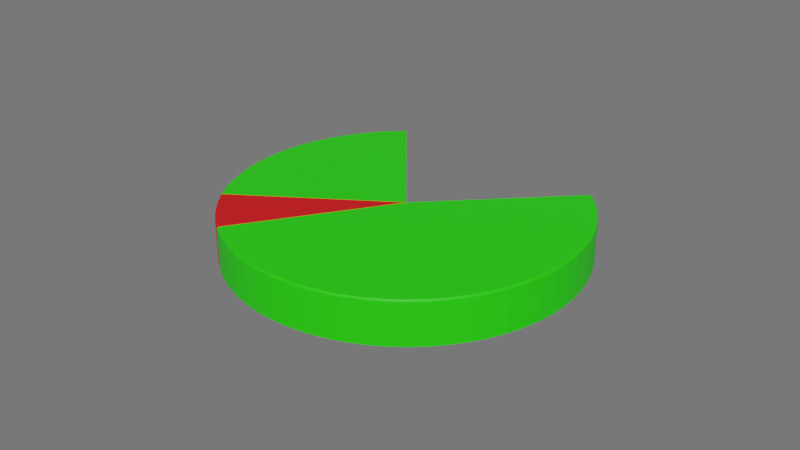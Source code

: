 # Source: PieChartMeleeWeapon.blend  (saved by Blender 2.82.7; exported with 4.5.12 LTS)
import bpy
from mathutils import Matrix  # noqa: F401  (used for matrix-valued properties, if any)

bpy.ops.wm.read_factory_settings(use_empty=True)
scene = bpy.context.scene
scene.name = 'Scene'

# ---- collections
col_collection = bpy.data.collections.new('Collection'); scene.collection.children.link(col_collection)
col_pie3d = bpy.data.collections.new('pie3d'); scene.collection.children.link(col_pie3d)

# ---- materials (node trees are filled in below, after node groups)
mat_wedge_colour01 = bpy.data.materials.new('wedge_colour01')
mat_wedge_colour01.use_transparent_shadow = False
mat_wedge_colour02 = bpy.data.materials.new('wedge_colour02')
mat_wedge_colour02.use_transparent_shadow = False
mat_wedge_colour01_001 = bpy.data.materials.new('wedge_colour01.001')
mat_wedge_colour01_001.use_transparent_shadow = False
mat_wedge_colour02_001 = bpy.data.materials.new('wedge_colour02.001')
mat_wedge_colour02_001.use_transparent_shadow = False

# ---- material node trees
mat_wedge_colour01.use_nodes = True; mat_wedge_colour01.node_tree.nodes.clear()
_N = mat_wedge_colour01.node_tree.nodes; _L = mat_wedge_colour01.node_tree.links
n0 = _N.new('ShaderNodeOutputMaterial'); n0.name = 'Material Output'; n0.location = (300, 300)
n1 = _N.new('ShaderNodeBsdfPrincipled'); n1.name = 'Principled BSDF'; n1.location = (10, 300)
n1.distribution = 'GGX'
n1.subsurface_method = 'BURLEY'
n1.inputs[0].default_value = (0.01658, 0.8, 0.0, 1.0)
n1.inputs[3].default_value = 1.45
n1.inputs[27].default_value = (0.0, 0.0, 0.0, 1.0)
n1.inputs[28].default_value = 1.0
_L.new(n1.outputs[0], n0.inputs[0])
n0.is_active_output = True
mat_wedge_colour02.use_nodes = True; mat_wedge_colour02.node_tree.nodes.clear()
_N = mat_wedge_colour02.node_tree.nodes; _L = mat_wedge_colour02.node_tree.links
n0 = _N.new('ShaderNodeOutputMaterial'); n0.name = 'Material Output'; n0.location = (300, 300)
n1 = _N.new('ShaderNodeBsdfPrincipled'); n1.name = 'Principled BSDF'; n1.location = (10, 300)
n1.distribution = 'GGX'
n1.subsurface_method = 'BURLEY'
n1.inputs[0].default_value = (0.8, 0.002702, 0.007335, 1.0)
n1.inputs[3].default_value = 1.45
n1.inputs[27].default_value = (0.0, 0.0, 0.0, 1.0)
n1.inputs[28].default_value = 1.0
_L.new(n1.outputs[0], n0.inputs[0])
n0.is_active_output = True
mat_wedge_colour01_001.use_nodes = True; mat_wedge_colour01_001.node_tree.nodes.clear()
_N = mat_wedge_colour01_001.node_tree.nodes; _L = mat_wedge_colour01_001.node_tree.links
n0 = _N.new('ShaderNodeOutputMaterial'); n0.name = 'Material Output'; n0.location = (300, 300)
n1 = _N.new('ShaderNodeBsdfPrincipled'); n1.name = 'Principled BSDF'; n1.location = (10, 300)
n1.distribution = 'GGX'
n1.subsurface_method = 'BURLEY'
n1.inputs[0].default_value = (0.01658, 0.8, 0.0, 1.0)
n1.inputs[3].default_value = 1.45
n1.inputs[27].default_value = (0.0, 0.0, 0.0, 1.0)
n1.inputs[28].default_value = 1.0
_L.new(n1.outputs[0], n0.inputs[0])
n0.is_active_output = True
mat_wedge_colour02_001.use_nodes = True; mat_wedge_colour02_001.node_tree.nodes.clear()
_N = mat_wedge_colour02_001.node_tree.nodes; _L = mat_wedge_colour02_001.node_tree.links
n0 = _N.new('ShaderNodeOutputMaterial'); n0.name = 'Material Output'; n0.location = (300, 300)
n1 = _N.new('ShaderNodeBsdfPrincipled'); n1.name = 'Principled BSDF'; n1.location = (10, 300)
n1.distribution = 'GGX'
n1.subsurface_method = 'BURLEY'
n1.inputs[0].default_value = (0.8, 0.002702, 0.007335, 1.0)
n1.inputs[3].default_value = 1.45
n1.inputs[27].default_value = (0.0, 0.0, 0.0, 1.0)
n1.inputs[28].default_value = 1.0
_L.new(n1.outputs[0], n0.inputs[0])
n0.is_active_output = True

# ---- world
world_world = bpy.data.worlds.new('World'); scene.world = world_world
world_world.use_nodes = True; world_world.node_tree.nodes.clear()
_N = world_world.node_tree.nodes; _L = world_world.node_tree.links
n0 = _N.new('ShaderNodeOutputWorld'); n0.name = 'World Output'; n0.location = (300, 300)
n1 = _N.new('ShaderNodeBackground'); n1.name = 'Background'; n1.location = (10, 300)
n1.inputs[0].default_value = (0.1544, 0.1544, 0.1544, 1.0)
_L.new(n1.outputs[0], n0.inputs[0])
n0.is_active_output = True
world_world.color = (0.05088, 0.05088, 0.05088)
world_world.use_sun_shadow = False
world_world.sun_shadow_jitter_overblur = 0.0

# ---- meshes
me_cylinder_036 = bpy.data.meshes.new('Cylinder.036')
me_cylinder_036.from_pydata([(-2.846e-09, 3.737e-08, -0.125), (-4.328e-09, 3.72e-08, 0.125), (-0.9951, -0.09927, -0.125), (-1.0, -0.001264, -0.125), (-6.495e-09, 3.691e-08, -0.125), (-7.953e-09, 3.66e-08, 0.125), (-0.983, -0.09807, 0.125), (-0.9951, -0.09927, 0.1129), (-0.989, -0.09867, 0.1234), (-0.9934, -0.09911, 0.1189), (-1.0, -0.001264, 0.1129), (-0.9879, -0.001248, 0.125), (-0.9984, -0.001262, 0.1189), (-0.9939, -0.001256, 0.1234), (1.693e-08, -3.344e-08, -0.125), (1.823e-08, -3.271e-08, 0.125), (0.8813, 0.4725, -0.125), (0.9234, 0.3839, -0.125), (0.8706, 0.4668, 0.125), (0.8813, 0.4725, 0.1129), (0.876, 0.4696, 0.1234), (0.8799, 0.4717, 0.1189), (0.9234, 0.3839, 0.1129), (0.9122, 0.3792, 0.125), (0.9219, 0.3832, 0.1189), (0.9178, 0.3815, 0.1234), (2.013e-08, -3.161e-08, -0.125), (2.135e-08, -3.077e-08, 0.125), (0.8308, 0.5566, -0.125), (0.8813, 0.4725, -0.125), (0.8207, 0.5499, 0.125), (0.8308, 0.5566, 0.1129), (0.8257, 0.5532, 0.1234), (0.8294, 0.5557, 0.1189), (0.8813, 0.4725, 0.1129), (0.8706, 0.4668, 0.125), (0.8799, 0.4717, 0.1189), (0.876, 0.4696, 0.1234), (1.008e-08, -3.61e-08, -0.125), (1.15e-08, -3.564e-08, 0.125), (0.9566, 0.2915, -0.125), (0.9805, 0.1963, -0.125), (0.945, 0.288, 0.125), (0.9566, 0.2915, 0.1129), (0.9508, 0.2897, 0.1234), (0.955, 0.291, 0.1189), (0.9805, 0.1963, 0.1129), (0.9687, 0.194, 0.125), (0.9789, 0.196, 0.1189), (0.9746, 0.1951, 0.1234), (1.357e-08, -3.493e-08, -0.125), (1.494e-08, -3.434e-08, 0.125), (0.9234, 0.3839, -0.125), (0.9566, 0.2915, -0.125), (0.9122, 0.3792, 0.125), (0.9234, 0.3839, 0.1129), (0.9178, 0.3815, 0.1234), (0.9219, 0.3832, 0.1189), (0.9566, 0.2915, 0.1129), (0.945, 0.288, 0.125), (0.955, 0.291, 0.1189), (0.9508, 0.2897, 0.1234), (2.846e-09, -3.737e-08, -0.125), (4.328e-09, -3.72e-08, 0.125), (0.9951, 0.09927, -0.125), (1.0, 0.001264, -0.125), (0.983, 0.09807, 0.125), (0.9951, 0.09927, 0.1129), (0.989, 0.09867, 0.1234), (0.9934, 0.09911, 0.1189), (1.0, 0.001264, 0.1129), (0.9879, 0.001248, 0.125), (0.9984, 0.001262, 0.1189), (0.9939, 0.001256, 0.1234), (6.495e-09, -3.691e-08, -0.125), (7.953e-09, -3.66e-08, 0.125), (0.9805, 0.1963, -0.125), (0.9951, 0.09927, -0.125), (0.9687, 0.194, 0.125), (0.9805, 0.1963, 0.1129), (0.9746, 0.1951, 0.1234), (0.9789, 0.196, 0.1189), (0.9951, 0.09927, 0.1129), (0.983, 0.09807, 0.125), (0.9934, 0.09911, 0.1189), (0.989, 0.09867, 0.1234), (-4.499e-09, -3.721e-08, -0.125), (-3.013e-09, -3.733e-08, 0.125), (0.9953, -0.09676, -0.125), (0.981, -0.1939, -0.125), (0.9832, -0.09559, 0.125), (0.9953, -0.09676, 0.1129), (0.9893, -0.09617, 0.1234), (0.9937, -0.0966, 0.1189), (0.981, -0.1939, 0.1129), (0.9691, -0.1915, 0.125), (0.9794, -0.1935, 0.1189), (0.9751, -0.1927, 0.1234), (-8.304e-10, -3.747e-08, -0.125), (6.603e-10, -3.745e-08, 0.125), (1.0, 0.001264, -0.125), (0.9953, -0.09676, -0.125), (0.9879, 0.001248, 0.125), (1.0, 0.001264, 0.1129), (0.9939, 0.001256, 0.1234), (0.9984, 0.001262, 0.1189), (0.9953, -0.09676, 0.1129), (0.9832, -0.09559, 0.125), (0.9937, -0.0966, 0.1189), (0.9893, -0.09617, 0.1234), (-1.167e-08, -3.561e-08, -0.125), (-1.024e-08, -3.603e-08, 0.125), (0.9573, -0.2891, -0.125), (0.9244, -0.3815, -0.125), (0.9457, -0.2856, 0.125), (0.9573, -0.2891, 0.1129), (0.9515, -0.2873, 0.1234), (0.9558, -0.2886, 0.1189), (0.9244, -0.3815, 0.1129), (0.9132, -0.3769, 0.125), (0.9229, -0.3809, 0.1189), (0.9188, -0.3792, 0.1234), (-8.124e-09, -3.659e-08, -0.125), (-6.658e-09, -3.686e-08, 0.125), (0.981, -0.1939, -0.125), (0.9573, -0.2891, -0.125), (0.9691, -0.1915, 0.125), (0.981, -0.1939, 0.1129), (0.9751, -0.1927, 0.1234), (0.9794, -0.1935, 0.1189), (0.9573, -0.2891, 0.1129), (0.9457, -0.2856, 0.125), (0.9558, -0.2886, 0.1189), (0.9515, -0.2873, 0.1234), (-1.511e-08, -3.43e-08, -0.125), (-1.372e-08, -3.485e-08, 0.125), (0.9244, -0.3815, -0.125), (0.8825, -0.4703, -0.125), (0.9132, -0.3769, 0.125), (0.9244, -0.3815, 0.1129), (0.9188, -0.3792, 0.1234), (0.9229, -0.3809, 0.1189), (0.8825, -0.4703, 0.1129), (0.8718, -0.4646, 0.125), (0.8811, -0.4695, 0.1189), (0.8772, -0.4674, 0.1234), (-3.265e-08, 1.839e-08, -0.125), (-3.334e-08, 1.707e-08, 0.125), (-0.4703, -0.8825, -0.125), (-0.5545, -0.8322, -0.125), (-0.4646, -0.8718, 0.125), (-0.4703, -0.8825, 0.1129), (-0.4674, -0.8772, 0.1234), (-0.4695, -0.8811, 0.1189), (-0.5545, -0.8322, 0.1129), (-0.5478, -0.8221, 0.125), (-0.5536, -0.8308, 0.1189), (-0.5512, -0.8271, 0.1234), (-3.43e-08, 1.511e-08, -0.125), (-3.485e-08, 1.372e-08, 0.125), (-0.3815, -0.9244, -0.125), (-0.4703, -0.8825, -0.125), (-0.3769, -0.9132, 0.125), (-0.3815, -0.9244, 0.1129), (-0.3792, -0.9188, 0.1234), (-0.3809, -0.9229, 0.1189), (-0.4703, -0.8825, 0.1129), (-0.4646, -0.8718, 0.125), (-0.4695, -0.8811, 0.1189), (-0.4674, -0.8772, 0.1234), (-2.844e-08, 2.441e-08, -0.125), (-2.937e-08, 2.325e-08, 0.125), (-0.6334, -0.7738, -0.125), (-0.7062, -0.708, -0.125), (-0.6257, -0.7644, 0.125), (-0.6334, -0.7738, 0.1129), (-0.6296, -0.7691, 0.1234), (-0.6324, -0.7726, 0.1189), (-0.7062, -0.708, 0.1129), (-0.6977, -0.6994, 0.125), (-0.7051, -0.7069, 0.1189), (-0.7019, -0.7037, 0.1234), (-3.069e-08, 2.151e-08, -0.125), (-3.15e-08, 2.026e-08, 0.125), (-0.5545, -0.8322, -0.125), (-0.6334, -0.7738, -0.125), (-0.5478, -0.8221, 0.125), (-0.5545, -0.8322, 0.1129), (-0.5512, -0.8271, 0.1234), (-0.5536, -0.8308, 0.1189), (-0.6334, -0.7738, 0.1129), (-0.6257, -0.7644, 0.125), (-0.6324, -0.7726, 0.1189), (-0.6296, -0.7691, 0.1234), (-2.313e-08, 2.949e-08, -0.125), (-2.427e-08, 2.853e-08, 0.125), (-0.7722, -0.6354, -0.125), (-0.8308, -0.5566, -0.125), (-0.7629, -0.6277, 0.125), (-0.7722, -0.6354, 0.1129), (-0.7675, -0.6315, 0.1234), (-0.771, -0.6343, 0.1189), (-0.8308, -0.5566, 0.1129), (-0.8207, -0.5499, 0.125), (-0.8294, -0.5557, 0.1189), (-0.8257, -0.5532, 0.1234), (-2.591e-08, 2.708e-08, -0.125), (-2.695e-08, 2.601e-08, 0.125), (-0.7062, -0.708, -0.125), (-0.7722, -0.6354, -0.125), (-0.6977, -0.6994, 0.125), (-0.7062, -0.708, 0.1129), (-0.7019, -0.7037, 0.1234), (-0.7051, -0.7069, 0.1189), (-0.7722, -0.6354, 0.1129), (-0.7629, -0.6277, 0.125), (-0.771, -0.6343, 0.1189), (-0.7675, -0.6315, 0.1234), (-1.693e-08, 3.344e-08, -0.125), (-1.823e-08, 3.271e-08, 0.125), (-0.8813, -0.4725, -0.125), (-0.9234, -0.3839, -0.125), (-0.8706, -0.4668, 0.125), (-0.8813, -0.4725, 0.1129), (-0.876, -0.4696, 0.1234), (-0.8799, -0.4717, 0.1189), (-0.9234, -0.3839, 0.1129), (-0.9122, -0.3792, 0.125), (-0.9219, -0.3832, 0.1189), (-0.9178, -0.3815, 0.1234), (-2.013e-08, 3.161e-08, -0.125), (-2.135e-08, 3.077e-08, 0.125), (-0.8308, -0.5566, -0.125), (-0.8813, -0.4725, -0.125), (-0.8207, -0.5499, 0.125), (-0.8308, -0.5566, 0.1129), (-0.8257, -0.5532, 0.1234), (-0.8294, -0.5557, 0.1189), (-0.8813, -0.4725, 0.1129), (-0.8706, -0.4668, 0.125), (-0.8799, -0.4717, 0.1189), (-0.876, -0.4696, 0.1234), (-1.008e-08, 3.61e-08, -0.125), (-1.15e-08, 3.564e-08, 0.125), (-0.9566, -0.2915, -0.125), (-0.9805, -0.1963, -0.125), (-0.945, -0.288, 0.125), (-0.9566, -0.2915, 0.1129), (-0.9508, -0.2897, 0.1234), (-0.955, -0.291, 0.1189), (-0.9805, -0.1963, 0.1129), (-0.9687, -0.194, 0.125), (-0.9789, -0.196, 0.1189), (-0.9746, -0.1951, 0.1234), (-1.357e-08, 3.493e-08, -0.125), (-1.494e-08, 3.434e-08, 0.125), (-0.9234, -0.3839, -0.125), (-0.9566, -0.2915, -0.125), (-0.9122, -0.3792, 0.125), (-0.9234, -0.3839, 0.1129), (-0.9178, -0.3815, 0.1234), (-0.9219, -0.3832, 0.1189), (-0.9566, -0.2915, 0.1129), (-0.945, -0.288, 0.125), (-0.955, -0.291, 0.1189), (-0.9508, -0.2897, 0.1234), (-6.495e-09, 3.691e-08, -0.125), (-7.953e-09, 3.66e-08, 0.125), (-0.9805, -0.1963, -0.125), (-0.9951, -0.09927, -0.125), (-0.9687, -0.194, 0.125), (-0.9805, -0.1963, 0.1129), (-0.9746, -0.1951, 0.1234), (-0.9789, -0.196, 0.1189), (-0.9951, -0.09927, 0.1129), (-0.983, -0.09807, 0.125), (-0.9934, -0.09911, 0.1189), (-0.989, -0.09867, 0.1234), (4.499e-09, 3.721e-08, -0.125), (3.013e-09, 3.733e-08, 0.125), (-0.9953, 0.09676, -0.125), (-0.981, 0.1939, -0.125), (-0.9832, 0.09559, 0.125), (-0.9953, 0.09676, 0.1129), (-0.9893, 0.09617, 0.1234), (-0.9937, 0.0966, 0.1189), (-0.981, 0.1939, 0.1129), (-0.9691, 0.1915, 0.125), (-0.9794, 0.1935, 0.1189), (-0.9751, 0.1927, 0.1234), (8.304e-10, 3.747e-08, -0.125), (-6.603e-10, 3.745e-08, 0.125), (-1.0, -0.001264, -0.125), (-0.9953, 0.09676, -0.125), (-0.9879, -0.001248, 0.125), (-1.0, -0.001264, 0.1129), (-0.9939, -0.001256, 0.1234), (-0.9984, -0.001262, 0.1189), (-0.9953, 0.09676, 0.1129), (-0.9832, 0.09559, 0.125), (-0.9937, 0.0966, 0.1189), (-0.9893, 0.09617, 0.1234), (1.167e-08, 3.561e-08, -0.125), (1.024e-08, 3.603e-08, 0.125), (-0.9573, 0.2891, -0.125), (-0.9244, 0.3815, -0.125), (-0.9457, 0.2856, 0.125), (-0.9573, 0.2891, 0.1129), (-0.9515, 0.2873, 0.1234), (-0.9558, 0.2886, 0.1189), (-0.9244, 0.3815, 0.1129), (-0.9132, 0.3769, 0.125), (-0.9229, 0.3809, 0.1189), (-0.9188, 0.3792, 0.1234), (8.124e-09, 3.659e-08, -0.125), (6.658e-09, 3.686e-08, 0.125), (-0.981, 0.1939, -0.125), (-0.9573, 0.2891, -0.125), (-0.9691, 0.1915, 0.125), (-0.981, 0.1939, 0.1129), (-0.9751, 0.1927, 0.1234), (-0.9794, 0.1935, 0.1189), (-0.9573, 0.2891, 0.1129), (-0.9457, 0.2856, 0.125), (-0.9558, 0.2886, 0.1189), (-0.9515, 0.2873, 0.1234), (1.839e-08, 3.265e-08, -0.125), (1.707e-08, 3.334e-08, 0.125), (-0.8825, 0.4703, -0.125), (-0.8322, 0.5545, -0.125), (-0.8718, 0.4646, 0.125), (-0.8825, 0.4703, 0.1129), (-0.8772, 0.4674, 0.1234), (-0.8811, 0.4695, 0.1189), (-0.8322, 0.5545, 0.1129), (-0.8221, 0.5478, 0.125), (-0.8308, 0.5536, 0.1189), (-0.8271, 0.5512, 0.1234), (1.511e-08, 3.43e-08, -0.125), (1.372e-08, 3.485e-08, 0.125), (-0.9244, 0.3815, -0.125), (-0.8825, 0.4703, -0.125), (-0.9132, 0.3769, 0.125), (-0.9244, 0.3815, 0.1129), (-0.9188, 0.3792, 0.1234), (-0.9229, 0.3809, 0.1189), (-0.8825, 0.4703, 0.1129), (-0.8718, 0.4646, 0.125), (-0.8811, 0.4695, 0.1189), (-0.8772, 0.4674, 0.1234), (2.441e-08, 2.844e-08, -0.125), (2.325e-08, 2.937e-08, 0.125), (-0.7738, 0.6334, -0.125), (-0.708, 0.7062, -0.125), (-0.7644, 0.6257, 0.125), (-0.7738, 0.6334, 0.1129), (-0.7691, 0.6296, 0.1234), (-0.7726, 0.6324, 0.1189), (-0.708, 0.7062, 0.1129), (-0.6994, 0.6977, 0.125), (-0.7069, 0.7051, 0.1189), (-0.7037, 0.7019, 0.1234), (2.151e-08, 3.069e-08, -0.125), (2.026e-08, 3.15e-08, 0.125), (-0.8322, 0.5545, -0.125), (-0.7738, 0.6334, -0.125), (-0.8221, 0.5478, 0.125), (-0.8322, 0.5545, 0.1129), (-0.8271, 0.5512, 0.1234), (-0.8308, 0.5536, 0.1189), (-0.7738, 0.6334, 0.1129), (-0.7644, 0.6257, 0.125), (-0.7726, 0.6324, 0.1189), (-0.7691, 0.6296, 0.1234), (2.949e-08, 2.313e-08, -0.125), (2.853e-08, 2.427e-08, 0.125), (-0.6354, 0.7722, -0.125), (-0.5566, 0.8308, -0.125), (-0.6277, 0.7629, 0.125), (-0.6354, 0.7722, 0.1129), (-0.6315, 0.7675, 0.1234), (-0.6343, 0.771, 0.1189), (-0.5566, 0.8308, 0.1129), (-0.5499, 0.8207, 0.125), (-0.5557, 0.8294, 0.1189), (-0.5532, 0.8257, 0.1234), (2.708e-08, 2.591e-08, -0.125), (2.601e-08, 2.695e-08, 0.125), (-0.708, 0.7062, -0.125), (-0.6354, 0.7722, -0.125), (-0.6994, 0.6977, 0.125), (-0.708, 0.7062, 0.1129), (-0.7037, 0.7019, 0.1234), (-0.7069, 0.7051, 0.1189), (-0.6354, 0.7722, 0.1129), (-0.6277, 0.7629, 0.125), (-0.6343, 0.771, 0.1189), (-0.6315, 0.7675, 0.1234), (3.344e-08, 1.693e-08, -0.125), (3.271e-08, 1.823e-08, 0.125), (-0.4725, 0.8813, -0.125), (-0.3839, 0.9234, -0.125), (-0.4668, 0.8706, 0.125), (-0.4725, 0.8813, 0.1129), (-0.4696, 0.876, 0.1234), (-0.4717, 0.8799, 0.1189), (-0.3839, 0.9234, 0.1129), (-0.3792, 0.9122, 0.125), (-0.3832, 0.9219, 0.1189), (-0.3815, 0.9178, 0.1234), (3.161e-08, 2.013e-08, -0.125), (3.077e-08, 2.135e-08, 0.125), (-0.5566, 0.8308, -0.125), (-0.4725, 0.8813, -0.125), (-0.5499, 0.8207, 0.125), (-0.5566, 0.8308, 0.1129), (-0.5532, 0.8257, 0.1234), (-0.5557, 0.8294, 0.1189), (-0.4725, 0.8813, 0.1129), (-0.4668, 0.8706, 0.125), (-0.4717, 0.8799, 0.1189), (-0.4696, 0.876, 0.1234), (3.61e-08, 1.008e-08, -0.125), (3.564e-08, 1.15e-08, 0.125), (-0.2915, 0.9566, -0.125), (-0.1963, 0.9805, -0.125), (-0.288, 0.945, 0.125), (-0.2915, 0.9566, 0.1129), (-0.2897, 0.9508, 0.1234), (-0.291, 0.955, 0.1189), (-0.1963, 0.9805, 0.1129), (-0.194, 0.9687, 0.125), (-0.196, 0.9789, 0.1189), (-0.1951, 0.9746, 0.1234), (3.493e-08, 1.357e-08, -0.125), (3.434e-08, 1.494e-08, 0.125), (-0.3839, 0.9234, -0.125), (-0.2915, 0.9566, -0.125), (-0.3792, 0.9122, 0.125), (-0.3839, 0.9234, 0.1129), (-0.3815, 0.9178, 0.1234), (-0.3832, 0.9219, 0.1189), (-0.2915, 0.9566, 0.1129), (-0.288, 0.945, 0.125), (-0.291, 0.955, 0.1189), (-0.2897, 0.9508, 0.1234), (3.737e-08, 2.846e-09, -0.125), (3.72e-08, 4.328e-09, 0.125), (-0.09927, 0.9951, -0.125), (-0.001264, 1.0, -0.125), (-0.09807, 0.983, 0.125), (-0.09927, 0.9951, 0.1129), (-0.09867, 0.989, 0.1234), (-0.09911, 0.9934, 0.1189), (-0.001264, 1.0, 0.1129), (-0.001248, 0.9879, 0.125), (-0.001262, 0.9984, 0.1189), (-0.001256, 0.9939, 0.1234), (3.691e-08, 6.495e-09, -0.125), (3.66e-08, 7.953e-09, 0.125), (-0.1963, 0.9805, -0.125), (-0.09927, 0.9951, -0.125), (-0.194, 0.9687, 0.125), (-0.1963, 0.9805, 0.1129), (-0.1951, 0.9746, 0.1234), (-0.196, 0.9789, 0.1189), (-0.09927, 0.9951, 0.1129), (-0.09807, 0.983, 0.125), (-0.09911, 0.9934, 0.1189), (-0.09867, 0.989, 0.1234), (3.721e-08, -4.499e-09, -0.1251), (3.733e-08, -3.013e-09, 0.1249), (0.09676, 0.9953, -0.1251), (0.1939, 0.981, -0.1251), (0.09559, 0.9832, 0.1249), (0.09676, 0.9953, 0.1128), (0.09617, 0.9893, 0.1233), (0.0966, 0.9937, 0.1189), (0.1939, 0.981, 0.1128), (0.1915, 0.9691, 0.1249), (0.1935, 0.9794, 0.1189), (0.1927, 0.9751, 0.1233), (3.747e-08, -8.304e-10, -0.125), (3.745e-08, 6.603e-10, 0.125), (-0.001264, 1.0, -0.125), (0.09676, 0.9953, -0.125), (-0.001248, 0.9879, 0.125), (-0.001264, 1.0, 0.1129), (-0.001256, 0.9939, 0.1234), (-0.001262, 0.9984, 0.1189), (0.09676, 0.9953, 0.1129), (0.09559, 0.9832, 0.125), (0.0966, 0.9937, 0.1189), (0.09617, 0.9893, 0.1234), (3.561e-08, -1.167e-08, -0.125), (3.603e-08, -1.024e-08, 0.125), (0.2891, 0.9573, -0.125), (0.3815, 0.9244, -0.125), (0.2856, 0.9457, 0.125), (0.2891, 0.9573, 0.1129), (0.2873, 0.9515, 0.1234), (0.2886, 0.9558, 0.1189), (0.3815, 0.9244, 0.1129), (0.3769, 0.9132, 0.125), (0.3809, 0.9229, 0.1189), (0.3792, 0.9188, 0.1234), (3.659e-08, -8.124e-09, -0.125), (3.686e-08, -6.658e-09, 0.125), (0.1939, 0.981, -0.125), (0.2891, 0.9573, -0.125), (0.1915, 0.9691, 0.125), (0.1939, 0.981, 0.1129), (0.1927, 0.9751, 0.1234), (0.1935, 0.9794, 0.1189), (0.2891, 0.9573, 0.1129), (0.2856, 0.9457, 0.125), (0.2886, 0.9558, 0.1189), (0.2873, 0.9515, 0.1234), (3.265e-08, -1.839e-08, -0.125), (3.334e-08, -1.707e-08, 0.125), (0.4703, 0.8825, -0.125), (0.5545, 0.8322, -0.125), (0.4646, 0.8718, 0.125), (0.4703, 0.8825, 0.1129), (0.4674, 0.8772, 0.1234), (0.4695, 0.8811, 0.1189), (0.5545, 0.8322, 0.1129), (0.5478, 0.8221, 0.125), (0.5536, 0.8308, 0.1189), (0.5512, 0.8271, 0.1234), (3.43e-08, -1.511e-08, -0.125), (3.485e-08, -1.372e-08, 0.125), (0.3815, 0.9244, -0.125), (0.4703, 0.8825, -0.125), (0.3769, 0.9132, 0.125), (0.3815, 0.9244, 0.1129), (0.3792, 0.9188, 0.1234), (0.3809, 0.9229, 0.1189), (0.4703, 0.8825, 0.1129), (0.4646, 0.8718, 0.125), (0.4695, 0.8811, 0.1189), (0.4674, 0.8772, 0.1234), (2.844e-08, -2.441e-08, -0.125), (2.937e-08, -2.325e-08, 0.125), (0.6334, 0.7738, -0.125), (0.7062, 0.708, -0.125), (0.6257, 0.7644, 0.125), (0.6334, 0.7738, 0.1129), (0.6296, 0.7691, 0.1234), (0.6324, 0.7726, 0.1189), (0.7062, 0.708, 0.1129), (0.6977, 0.6994, 0.125), (0.7051, 0.7069, 0.1189), (0.7019, 0.7037, 0.1234), (3.069e-08, -2.151e-08, -0.125), (3.15e-08, -2.026e-08, 0.125), (0.5545, 0.8322, -0.125), (0.6334, 0.7738, -0.125), (0.5478, 0.8221, 0.125), (0.5545, 0.8322, 0.1129), (0.5512, 0.8271, 0.1234), (0.5536, 0.8308, 0.1189), (0.6334, 0.7738, 0.1129), (0.6257, 0.7644, 0.125), (0.6324, 0.7726, 0.1189), (0.6296, 0.7691, 0.1234), (2.313e-08, -2.949e-08, -0.125), (2.427e-08, -2.853e-08, 0.125), (0.7722, 0.6354, -0.125), (0.8308, 0.5566, -0.125), (0.7629, 0.6277, 0.125), (0.7722, 0.6354, 0.1129), (0.7675, 0.6315, 0.1234), (0.771, 0.6343, 0.1189), (0.8308, 0.5566, 0.1129), (0.8207, 0.5499, 0.125), (0.8294, 0.5557, 0.1189), (0.8257, 0.5532, 0.1234), (2.591e-08, -2.708e-08, -0.125), (2.695e-08, -2.601e-08, 0.125), (0.7062, 0.708, -0.125), (0.7722, 0.6354, -0.125), (0.6977, 0.6994, 0.125), (0.7062, 0.708, 0.1129), (0.7019, 0.7037, 0.1234), (0.7051, 0.7069, 0.1189), (0.7722, 0.6354, 0.1129), (0.7629, 0.6277, 0.125), (0.771, 0.6343, 0.1189), (0.7675, 0.6315, 0.1234)], [], [(1, 11, 6), (0, 4, 5, 1, 11, 13, 12, 10, 3), (0, 2, 3), (4, 0, 2, 7, 9, 8, 6, 1, 5), (10, 7, 9, 12), (12, 9, 8, 13), (13, 8, 6, 11), (2, 7, 10, 3), (15, 23, 18), (15, 14, 17, 22, 24, 25, 23), (14, 16, 17), (15, 18, 20, 21, 19, 16, 14), (22, 19, 21, 24), (24, 21, 20, 25), (25, 20, 18, 23), (16, 19, 22, 17), (26, 29, 34, 36, 37, 35, 27), (27, 35, 30), (26, 28, 29), (28, 31, 34, 29), (34, 31, 33, 36), (36, 33, 32, 37), (37, 32, 30, 35), (27, 30, 32, 33, 31, 28, 26), (39, 47, 42), (39, 38, 41, 46, 48, 49, 47), (38, 40, 41), (39, 42, 44, 45, 43, 40, 38), (46, 43, 45, 48), (48, 45, 44, 49), (49, 44, 42, 47), (40, 43, 46, 41), (50, 53, 58, 60, 61, 59, 51), (51, 59, 54), (50, 52, 53), (52, 55, 58, 53), (58, 55, 57, 60), (60, 57, 56, 61), (61, 56, 54, 59), (51, 54, 56, 57, 55, 52, 50), (63, 71, 66), (63, 62, 65, 70, 72, 73, 71), (62, 64, 65), (63, 66, 68, 69, 67, 64, 62), (70, 67, 69, 72), (72, 69, 68, 73), (73, 68, 66, 71), (64, 67, 70, 65), (74, 77, 82, 84, 85, 83, 75), (75, 83, 78), (74, 76, 77), (76, 79, 82, 77), (82, 79, 81, 84), (84, 81, 80, 85), (85, 80, 78, 83), (75, 78, 80, 81, 79, 76, 74), (87, 95, 90), (87, 86, 89, 94, 96, 97, 95), (86, 88, 89), (87, 90, 92, 93, 91, 88, 86), (94, 91, 93, 96), (96, 93, 92, 97), (97, 92, 90, 95), (88, 91, 94, 89), (98, 101, 106, 108, 109, 107, 99), (99, 107, 102), (98, 100, 101), (100, 103, 106, 101), (106, 103, 105, 108), (108, 105, 104, 109), (109, 104, 102, 107), (99, 102, 104, 105, 103, 100, 98), (111, 119, 114), (111, 110, 113, 118, 120, 121, 119), (110, 112, 113), (111, 114, 116, 117, 115, 112, 110), (118, 115, 117, 120), (120, 117, 116, 121), (121, 116, 114, 119), (112, 115, 118, 113), (122, 125, 130, 132, 133, 131, 123), (123, 131, 126), (122, 124, 125), (124, 127, 130, 125), (130, 127, 129, 132), (132, 129, 128, 133), (133, 128, 126, 131), (123, 126, 128, 129, 127, 124, 122), (134, 137, 142, 144, 145, 143, 135), (135, 143, 138), (134, 136, 137), (136, 139, 142, 137), (142, 139, 141, 144), (144, 141, 140, 145), (145, 140, 138, 143), (135, 138, 140, 141, 139, 136, 134), (147, 155, 150), (147, 146, 149, 154, 156, 157, 155), (146, 148, 149), (147, 150, 152, 153, 151, 148, 146), (154, 151, 153, 156), (156, 153, 152, 157), (157, 152, 150, 155), (148, 151, 154, 149), (158, 161, 166, 168, 169, 167, 159), (159, 167, 162), (158, 160, 161), (160, 163, 166, 161), (166, 163, 165, 168), (168, 165, 164, 169), (169, 164, 162, 167), (159, 162, 164, 165, 163, 160, 158), (171, 179, 174), (171, 170, 173, 178, 180, 181, 179), (170, 172, 173), (178, 175, 177, 180), (180, 177, 176, 181), (181, 176, 174, 179), (172, 175, 178, 173), (171, 174, 176, 177, 175, 172, 170), (182, 185, 190, 192, 193, 191, 183), (183, 191, 186), (182, 184, 185), (184, 187, 190, 185), (190, 187, 189, 192), (192, 189, 188, 193), (193, 188, 186, 191), (183, 186, 188, 189, 187, 184, 182), (195, 203, 198), (195, 194, 197, 202, 204, 205, 203), (194, 196, 197), (195, 198, 200, 201, 199, 196, 194), (202, 199, 201, 204), (204, 201, 200, 205), (205, 200, 198, 203), (196, 199, 202, 197), (207, 215, 210), (206, 208, 209), (208, 211, 214, 209), (214, 211, 213, 216), (216, 213, 212, 217), (217, 212, 210, 215), (207, 210, 212, 213, 211, 208, 206), (219, 227, 222), (219, 218, 221, 226, 228, 229, 227), (218, 220, 221), (219, 222, 224, 225, 223, 220, 218), (226, 223, 225, 228), (228, 225, 224, 229), (229, 224, 222, 227), (220, 223, 226, 221), (230, 233, 238, 240, 241, 239, 231), (231, 239, 234), (230, 232, 233), (232, 235, 238, 233), (238, 235, 237, 240), (240, 237, 236, 241), (241, 236, 234, 239), (231, 234, 236, 237, 235, 232, 230), (243, 251, 246), (243, 242, 245, 250, 252, 253, 251), (242, 244, 245), (243, 246, 248, 249, 247, 244, 242), (250, 247, 249, 252), (252, 249, 248, 253), (253, 248, 246, 251), (244, 247, 250, 245), (254, 257, 262, 264, 265, 263, 255), (255, 263, 258), (254, 256, 257), (256, 259, 262, 257), (262, 259, 261, 264), (264, 261, 260, 265), (265, 260, 258, 263), (255, 258, 260, 261, 259, 256, 254), (266, 269, 274, 276, 277, 275, 267), (267, 275, 270), (266, 268, 269), (268, 271, 274, 269), (274, 271, 273, 276), (276, 273, 272, 277), (277, 272, 270, 275), (267, 270, 272, 273, 271, 268, 266), (279, 287, 282), (279, 278, 281, 286, 288, 289, 287), (278, 280, 281), (279, 282, 284, 285, 283, 280, 278), (286, 283, 285, 288), (288, 285, 284, 289), (289, 284, 282, 287), (280, 283, 286, 281), (290, 293, 298, 300, 301, 299, 291), (291, 299, 294), (290, 292, 293), (292, 295, 298, 293), (298, 295, 297, 300), (300, 297, 296, 301), (301, 296, 294, 299), (291, 294, 296, 297, 295, 292, 290), (303, 311, 306), (303, 302, 305, 310, 312, 313, 311), (302, 304, 305), (303, 306, 308, 309, 307, 304, 302), (310, 307, 309, 312), (312, 309, 308, 313), (313, 308, 306, 311), (304, 307, 310, 305), (314, 317, 322, 324, 325, 323, 315), (315, 323, 318), (314, 316, 317), (316, 319, 322, 317), (322, 319, 321, 324), (324, 321, 320, 325), (325, 320, 318, 323), (315, 318, 320, 321, 319, 316, 314), (327, 335, 330), (327, 326, 329, 334, 336, 337, 335), (326, 328, 329), (327, 330, 332, 333, 331, 328, 326), (334, 331, 333, 336), (336, 333, 332, 337), (337, 332, 330, 335), (328, 331, 334, 329), (339, 347, 342), (338, 340, 341), (340, 343, 346, 341), (346, 343, 345, 348), (348, 345, 344, 349), (349, 344, 342, 347), (339, 342, 344, 345, 343, 340, 338), (338, 341, 346, 348, 349, 347, 339), (351, 359, 354), (351, 350, 353, 358, 360, 361, 359), (350, 352, 353), (351, 354, 356, 357, 355, 352, 350), (358, 355, 357, 360), (360, 357, 356, 361), (361, 356, 354, 359), (352, 355, 358, 353), (362, 365, 370, 372, 373, 371, 363), (363, 371, 366), (362, 364, 365), (364, 367, 370, 365), (370, 367, 369, 372), (372, 369, 368, 373), (373, 368, 366, 371), (363, 366, 368, 369, 367, 364, 362), (375, 383, 378), (375, 374, 377, 382, 384, 385, 383), (374, 376, 377), (375, 378, 380, 381, 379, 376, 374), (382, 379, 381, 384), (384, 381, 380, 385), (385, 380, 378, 383), (376, 379, 382, 377), (386, 389, 394, 396, 397, 395, 387), (387, 395, 390), (386, 388, 389), (388, 391, 394, 389), (394, 391, 393, 396), (396, 393, 392, 397), (397, 392, 390, 395), (387, 390, 392, 393, 391, 388, 386), (399, 407, 402), (399, 398, 401, 406, 408, 409, 407), (398, 400, 401), (399, 402, 404, 405, 403, 400, 398), (406, 403, 405, 408), (408, 405, 404, 409), (409, 404, 402, 407), (400, 403, 406, 401), (410, 413, 418, 420, 421, 419, 411), (411, 419, 414), (410, 412, 413), (412, 415, 418, 413), (418, 415, 417, 420), (420, 417, 416, 421), (421, 416, 414, 419), (411, 414, 416, 417, 415, 412, 410), (423, 431, 426), (423, 422, 425, 430, 432, 433, 431), (422, 424, 425), (423, 426, 428, 429, 427, 424, 422), (430, 427, 429, 432), (432, 429, 428, 433), (433, 428, 426, 431), (424, 427, 430, 425), (434, 437, 442, 444, 445, 443, 435), (435, 443, 438), (434, 436, 437), (436, 439, 442, 437), (442, 439, 441, 444), (444, 441, 440, 445), (445, 440, 438, 443), (435, 438, 440, 441, 439, 436, 434), (447, 455, 450), (447, 446, 449, 454, 456, 457, 455), (446, 448, 449), (447, 450, 452, 453, 451, 448, 446), (454, 451, 453, 456), (456, 453, 452, 457), (457, 452, 450, 455), (448, 451, 454, 449), (458, 461, 466, 468, 469, 467, 459), (459, 467, 462), (458, 460, 461), (460, 463, 466, 461), (466, 463, 465, 468), (468, 465, 464, 469), (469, 464, 462, 467), (459, 462, 464, 465, 463, 460, 458), (471, 479, 474), (471, 470, 473, 478, 480, 481, 479), (470, 472, 473), (478, 475, 477, 480), (480, 477, 476, 481), (481, 476, 474, 479), (472, 475, 478, 473), (471, 474, 476, 477, 475, 472, 470), (482, 485, 490, 492, 493, 491, 483), (483, 491, 486), (482, 484, 485), (484, 487, 490, 485), (490, 487, 489, 492), (492, 489, 488, 493), (493, 488, 486, 491), (483, 486, 488, 489, 487, 484, 482), (495, 503, 498), (495, 494, 497, 502, 504, 505, 503), (494, 496, 497), (495, 498, 500, 501, 499, 496, 494), (502, 499, 501, 504), (504, 501, 500, 505), (505, 500, 498, 503), (496, 499, 502, 497), (506, 509, 514, 516, 517, 515, 507), (507, 515, 510), (506, 508, 509), (508, 511, 514, 509), (514, 511, 513, 516), (516, 513, 512, 517), (517, 512, 510, 515), (507, 510, 512, 513, 511, 508, 506), (519, 527, 522), (519, 518, 521, 526, 528, 529, 527), (518, 520, 521), (519, 522, 524, 525, 523, 520, 518), (526, 523, 525, 528), (528, 525, 524, 529), (529, 524, 522, 527), (520, 523, 526, 521), (530, 533, 538, 540, 541, 539, 531), (531, 539, 534), (530, 532, 533), (532, 535, 538, 533), (538, 535, 537, 540), (540, 537, 536, 541), (541, 536, 534, 539), (531, 534, 536, 537, 535, 532, 530), (543, 551, 546), (543, 542, 545, 550, 552, 553, 551), (542, 544, 545), (543, 546, 548, 549, 547, 544, 542), (550, 547, 549, 552), (552, 549, 548, 553), (553, 548, 546, 551), (544, 547, 550, 545), (554, 557, 562, 564, 565, 563, 555), (555, 563, 558), (554, 556, 557), (556, 559, 562, 557), (562, 559, 561, 564), (564, 561, 560, 565), (565, 560, 558, 563), (555, 558, 560, 561, 559, 556, 554), (567, 575, 570), (567, 566, 569, 574, 576, 577, 575), (566, 568, 569), (567, 570, 572, 573, 571, 568, 566), (574, 571, 573, 576), (576, 573, 572, 577), (577, 572, 570, 575), (568, 571, 574, 569), (578, 581, 586, 588, 589, 587, 579), (579, 587, 582), (578, 580, 581), (580, 583, 586, 581), (586, 583, 585, 588), (588, 585, 584, 589), (589, 584, 582, 587), (579, 582, 584, 585, 583, 580, 578)])
me_cylinder_036.polygons.foreach_set('material_index', [0, 0, 0, 0, 0, 0, 0, 0, 0, 0, 0, 0, 0, 0, 0, 0, 0, 0, 0, 0, 0, 0, 0, 0, 0, 0, 0, 0, 0, 0, 0, 0, 0, 0, 0, 0, 0, 0, 0, 0, 0, 0, 0, 0, 0, 0, 0, 0, 0, 0, 0, 0, 0, 0, 0, 0, 0, 0, 0, 0, 0, 0, 0, 0, 0, 0, 0, 0, 0, 0, 0, 0, 0, 0, 0, 0, 0, 0, 0, 0, 0, 0, 0, 0, 0, 0, 0, 0, 0, 0, 0, 0, 0, 0, 0, 0, 0, 0, 0, 0, 0, 0, 0, 0, 0, 0, 0, 0, 0, 0, 0, 0, 0, 0, 0, 0, 0, 0, 0, 0, 0, 0, 0, 0, 0, 0, 0, 0, 0, 0, 0, 0, 0, 0, 0, 0, 0, 0, 0, 0, 0, 0, 0, 0, 0, 0, 0, 0, 0, 0, 0, 0, 0, 0, 0, 0, 0, 0, 0, 0, 0, 0, 0, 0, 0, 0, 0, 0, 0, 0, 0, 0, 0, 0, 0, 0, 0, 0, 0, 0, 0, 0, 0, 0, 0, 0, 0, 0, 0, 0, 0, 0, 0, 0, 0, 0, 0, 0, 0, 0, 0, 0, 0, 0, 0, 0, 0, 0, 0, 0, 0, 0, 0, 0, 0, 0, 0, 0, 0, 0, 0, 0, 0, 0, 0, 0, 0, 0, 0, 0, 0, 0, 0, 0, 0, 0, 0, 0, 0, 0, 0, 0, 0, 0, 0, 0, 0, 0, 0, 0, 0, 0, 0, 0, 0, 0, 0, 0, 0, 0, 0, 0, 0, 0, 0, 0, 0, 0, 0, 0, 0, 0, 0, 0, 0, 0, 0, 0, 0, 0, 0, 0, 0, 0, 0, 0, 0, 0, 0, 0, 0, 0, 0, 0, 0, 0, 0, 0, 0, 0, 0, 0, 0, 0, 0, 0, 0, 0, 0, 0, 0, 0, 0, 0, 0, 0, 0, 0, 0, 0, 0, 0, 0, 0, 0, 0, 0, 1, 1, 1, 1, 1, 1, 1, 1, 1, 1, 1, 1, 1, 1, 1, 1, 1, 1, 1, 1, 1, 1, 1, 1, 1, 1, 1, 1, 1, 1, 1, 1, 0, 0, 0, 0, 0, 0, 0, 0, 0, 0, 0, 0, 0, 0, 0, 0, 0, 0, 0, 0, 0, 0, 0, 0, 0, 0, 0, 0, 0, 0, 0, 0])
_uv = me_cylinder_036.uv_layers.new(name='UVMap')
_uv.uv.foreach_set('vector', [0.2597, 0.2403, 0.4178, 0.08223, 0.4334, 0.09947, 0.7602, 0.2416, 0.0, 0.0, 0.0, 0.0, 0.2597, 0.2403, 0.4178, 0.08223, 0.625, 1.0, 0.625, 0.9879, 0.625, 0.9758, 0.9197, 0.08029, 0.7602, 0.2416, 0.9355, 0.09775, 0.9197, 0.08029, 0.0, 0.0, 0.7602, 0.2416, 0.6406, 0.5, 0.6406, 0.9758, 0.6406, 0.9879, 0.4345, 0.09861, 0.4334, 0.09947, 0.2597, 0.2403, 0.0, 0.0, 0.625, 0.9758, 0.6406, 0.9758, 0.6406, 0.9879, 0.625, 0.9879, 0.625, 0.9879, 0.6406, 0.9879, 0.6406, 1.0, 0.625, 1.0, 0.4187, 0.08126, 0.4345, 0.09861, 0.4334, 0.09947, 0.4178, 0.08223, 0.6406, 0.5, 0.6406, 0.9758, 0.625, 0.9758, 0.625, 0.5, 0.2597, 0.2403, 0.4178, 0.08223, 0.4334, 0.09947, 0.0, 0.0, 0.0, 0.0, 0.0, 0.0, 0.0, 0.0, 0.0, 0.0, 0.0, 0.0, 0.0, 0.0, 0.7602, 0.2416, 0.9355, 0.09775, 0.9197, 0.08029, 0.2597, 0.2403, 0.4334, 0.09947, 0.4345, 0.09861, 0.6406, 0.9879, 0.6406, 0.9758, 0.6406, 0.5, 0.7602, 0.2416, 0.625, 0.9758, 0.6406, 0.9758, 0.6406, 0.9879, 0.625, 0.9879, 0.625, 0.9879, 0.6406, 0.9879, 0.6406, 1.0, 0.625, 1.0, 0.4187, 0.08126, 0.4345, 0.09861, 0.4334, 0.09947, 0.4178, 0.08223, 0.6406, 0.5, 0.6406, 0.9758, 0.625, 0.9758, 0.625, 0.5, 0.7602, 0.2416, 0.9197, 0.08029, 0.625, 0.9758, 0.625, 0.9879, 0.625, 1.0, 0.4178, 0.08223, 0.2597, 0.2403, 0.2597, 0.2403, 0.4178, 0.08223, 0.4334, 0.09947, 0.7602, 0.2416, 0.9355, 0.09775, 0.9197, 0.08029, 0.6406, 0.5, 0.6406, 0.9758, 0.625, 0.9758, 0.625, 0.5, 0.625, 0.9758, 0.6406, 0.9758, 0.6406, 0.9879, 0.625, 0.9879, 0.625, 0.9879, 0.6406, 0.9879, 0.6406, 1.0, 0.625, 1.0, 0.4187, 0.08126, 0.4345, 0.09861, 0.4334, 0.09947, 0.4178, 0.08223, 0.0, 0.0, 0.0, 0.0, 0.0, 0.0, 0.0, 0.0, 0.0, 0.0, 0.0, 0.0, 0.0, 0.0, 0.2597, 0.2403, 0.4178, 0.08223, 0.4334, 0.09947, 0.0, 0.0, 0.0, 0.0, 0.0, 0.0, 0.0, 0.0, 0.0, 0.0, 0.0, 0.0, 0.0, 0.0, 0.7602, 0.2416, 0.9355, 0.09775, 0.9197, 0.08029, 0.2597, 0.2403, 0.4334, 0.09947, 0.4345, 0.09861, 0.6406, 0.9879, 0.6406, 0.9758, 0.6406, 0.5, 0.7602, 0.2416, 0.625, 0.9758, 0.6406, 0.9758, 0.6406, 0.9879, 0.625, 0.9879, 0.625, 0.9879, 0.6406, 0.9879, 0.6406, 1.0, 0.625, 1.0, 0.4187, 0.08126, 0.4345, 0.09861, 0.4334, 0.09947, 0.4178, 0.08223, 0.6406, 0.5, 0.6406, 0.9758, 0.625, 0.9758, 0.625, 0.5, 0.7602, 0.2416, 0.9197, 0.08029, 0.625, 0.9758, 0.625, 0.9879, 0.625, 1.0, 0.4178, 0.08223, 0.2597, 0.2403, 0.2597, 0.2403, 0.4178, 0.08223, 0.4334, 0.09947, 0.7602, 0.2416, 0.9355, 0.09775, 0.9197, 0.08029, 0.6406, 0.5, 0.6406, 0.9758, 0.625, 0.9758, 0.625, 0.5, 0.625, 0.9758, 0.6406, 0.9758, 0.6406, 0.9879, 0.625, 0.9879, 0.625, 0.9879, 0.6406, 0.9879, 0.6406, 1.0, 0.625, 1.0, 0.4187, 0.08126, 0.4345, 0.09861, 0.4334, 0.09947, 0.4178, 0.08223, 0.0, 0.0, 0.0, 0.0, 0.0, 0.0, 0.0, 0.0, 0.0, 0.0, 0.0, 0.0, 0.0, 0.0, 0.2597, 0.2403, 0.4178, 0.08223, 0.4334, 0.09947, 0.0, 0.0, 0.0, 0.0, 0.0, 0.0, 0.0, 0.0, 0.0, 0.0, 0.0, 0.0, 0.0, 0.0, 0.7602, 0.2416, 0.9355, 0.09775, 0.9197, 0.08029, 0.2597, 0.2403, 0.4334, 0.09947, 0.4345, 0.09861, 0.6406, 0.9879, 0.6406, 0.9758, 0.6406, 0.5, 0.7602, 0.2416, 0.625, 0.9758, 0.6406, 0.9758, 0.6406, 0.9879, 0.625, 0.9879, 0.625, 0.9879, 0.6406, 0.9879, 0.6406, 1.0, 0.625, 1.0, 0.4187, 0.08126, 0.4345, 0.09861, 0.4334, 0.09947, 0.4178, 0.08223, 0.6406, 0.5, 0.6406, 0.9758, 0.625, 0.9758, 0.625, 0.5, 0.7602, 0.2416, 0.9197, 0.08029, 0.625, 0.9758, 0.625, 0.9879, 0.625, 1.0, 0.4178, 0.08223, 0.2597, 0.2403, 0.2597, 0.2403, 0.4178, 0.08223, 0.4334, 0.09947, 0.7602, 0.2416, 0.9355, 0.09775, 0.9197, 0.08029, 0.6406, 0.5, 0.6406, 0.9758, 0.625, 0.9758, 0.625, 0.5, 0.625, 0.9758, 0.6406, 0.9758, 0.6406, 0.9879, 0.625, 0.9879, 0.625, 0.9879, 0.6406, 0.9879, 0.6406, 1.0, 0.625, 1.0, 0.4187, 0.08126, 0.4345, 0.09861, 0.4334, 0.09947, 0.4178, 0.08223, 0.0, 0.0, 0.0, 0.0, 0.0, 0.0, 0.0, 0.0, 0.0, 0.0, 0.0, 0.0, 0.0, 0.0, 0.2597, 0.2403, 0.4178, 0.08223, 0.4334, 0.09947, 0.0, 0.0, 0.0, 0.0, 0.0, 0.0, 0.0, 0.0, 0.0, 0.0, 0.0, 0.0, 0.0, 0.0, 0.7602, 0.2416, 0.9355, 0.09775, 0.9197, 0.08029, 0.2597, 0.2403, 0.4334, 0.09947, 0.4345, 0.09861, 0.6406, 0.9879, 0.6406, 0.9758, 0.6406, 0.5, 0.7602, 0.2416, 0.625, 0.9758, 0.6406, 0.9758, 0.6406, 0.9879, 0.625, 0.9879, 0.625, 0.9879, 0.6406, 0.9879, 0.6406, 1.0, 0.625, 1.0, 0.4187, 0.08126, 0.4345, 0.09861, 0.4334, 0.09947, 0.4178, 0.08223, 0.6406, 0.5, 0.6406, 0.9758, 0.625, 0.9758, 0.625, 0.5, 0.7602, 0.2416, 0.9197, 0.08029, 0.625, 0.9758, 0.625, 0.9879, 0.625, 1.0, 0.4178, 0.08223, 0.2597, 0.2403, 0.2597, 0.2403, 0.4178, 0.08223, 0.4334, 0.09947, 0.7602, 0.2416, 0.9355, 0.09775, 0.9197, 0.08029, 0.6406, 0.5, 0.6406, 0.9758, 0.625, 0.9758, 0.625, 0.5, 0.625, 0.9758, 0.6406, 0.9758, 0.6406, 0.9879, 0.625, 0.9879, 0.625, 0.9879, 0.6406, 0.9879, 0.6406, 1.0, 0.625, 1.0, 0.4187, 0.08126, 0.4345, 0.09861, 0.4334, 0.09947, 0.4178, 0.08223, 0.0, 0.0, 0.0, 0.0, 0.0, 0.0, 0.0, 0.0, 0.0, 0.0, 0.0, 0.0, 0.0, 0.0, 0.2597, 0.2403, 0.4178, 0.08223, 0.4334, 0.09947, 0.0, 0.0, 0.0, 0.0, 0.0, 0.0, 0.0, 0.0, 0.0, 0.0, 0.0, 0.0, 0.0, 0.0, 0.7602, 0.2416, 0.9355, 0.09775, 0.9197, 0.08029, 0.2597, 0.2403, 0.4334, 0.09947, 0.4345, 0.09861, 0.6406, 0.9879, 0.6406, 0.9758, 0.6406, 0.5, 0.7602, 0.2416, 0.625, 0.9758, 0.6406, 0.9758, 0.6406, 0.9879, 0.625, 0.9879, 0.625, 0.9879, 0.6406, 0.9879, 0.6406, 1.0, 0.625, 1.0, 0.4187, 0.08126, 0.4345, 0.09861, 0.4334, 0.09947, 0.4178, 0.08223, 0.6406, 0.5, 0.6406, 0.9758, 0.625, 0.9758, 0.625, 0.5, 0.7602, 0.2416, 0.9197, 0.08029, 0.625, 0.9758, 0.625, 0.9879, 0.625, 1.0, 0.4178, 0.08223, 0.2597, 0.2403, 0.2597, 0.2403, 0.4178, 0.08223, 0.4334, 0.09947, 0.7602, 0.2416, 0.9355, 0.09775, 0.9197, 0.08029, 0.6406, 0.5, 0.6406, 0.9758, 0.625, 0.9758, 0.625, 0.5, 0.625, 0.9758, 0.6406, 0.9758, 0.6406, 0.9879, 0.625, 0.9879, 0.625, 0.9879, 0.6406, 0.9879, 0.6406, 1.0, 0.625, 1.0, 0.4187, 0.08126, 0.4345, 0.09861, 0.4334, 0.09947, 0.4178, 0.08223, 0.0, 0.0, 0.0, 0.0, 0.0, 0.0, 0.0, 0.0, 0.0, 0.0, 0.0, 0.0, 0.0, 0.0, 0.7602, 0.2416, 0.9197, 0.08029, 0.625, 0.9758, 0.625, 0.9879, 0.625, 1.0, 0.4178, 0.08223, 0.2597, 0.2403, 0.2597, 0.2403, 0.4178, 0.08223, 0.4334, 0.09947, 0.7602, 0.2416, 0.9355, 0.09775, 0.9197, 0.08029, 0.6406, 0.5, 0.6406, 0.9758, 0.625, 0.9758, 0.625, 0.5, 0.625, 0.9758, 0.6406, 0.9758, 0.6406, 0.9879, 0.625, 0.9879, 0.625, 0.9879, 0.6406, 0.9879, 0.6406, 1.0, 0.625, 1.0, 0.4187, 0.08126, 0.4345, 0.09861, 0.4334, 0.09947, 0.4178, 0.08223, 0.0, 0.0, 0.0, 0.0, 0.0, 0.0, 0.0, 0.0, 0.0, 0.0, 0.0, 0.0, 0.0, 0.0, 0.2597, 0.2403, 0.4178, 0.08223, 0.4334, 0.09947, 0.0, 0.0, 0.0, 0.0, 0.0, 0.0, 0.0, 0.0, 0.0, 0.0, 0.0, 0.0, 0.0, 0.0, 0.7602, 0.2416, 0.9355, 0.09775, 0.9197, 0.08029, 0.2597, 0.2403, 0.4334, 0.09947, 0.4345, 0.09861, 0.6406, 0.9879, 0.6406, 0.9758, 0.6406, 0.5, 0.7602, 0.2416, 0.625, 0.9758, 0.6406, 0.9758, 0.6406, 0.9879, 0.625, 0.9879, 0.625, 0.9879, 0.6406, 0.9879, 0.6406, 1.0, 0.625, 1.0, 0.4187, 0.08126, 0.4345, 0.09861, 0.4334, 0.09947, 0.4178, 0.08223, 0.6406, 0.5, 0.6406, 0.9758, 0.625, 0.9758, 0.625, 0.5, 0.7602, 0.2416, 0.9197, 0.08029, 0.625, 0.9758, 0.625, 0.9879, 0.625, 1.0, 0.4178, 0.08223, 0.2597, 0.2403, 0.2597, 0.2403, 0.4178, 0.08223, 0.4334, 0.09947, 0.7602, 0.2416, 0.9355, 0.09775, 0.9197, 0.08029, 0.6406, 0.5, 0.6406, 0.9758, 0.625, 0.9758, 0.625, 0.5, 0.625, 0.9758, 0.6406, 0.9758, 0.6406, 0.9879, 0.625, 0.9879, 0.625, 0.9879, 0.6406, 0.9879, 0.6406, 1.0, 0.625, 1.0, 0.4187, 0.08126, 0.4345, 0.09861, 0.4334, 0.09947, 0.4178, 0.08223, 0.0, 0.0, 0.0, 0.0, 0.0, 0.0, 0.0, 0.0, 0.0, 0.0, 0.0, 0.0, 0.0, 0.0, 0.2597, 0.2403, 0.4178, 0.08223, 0.4334, 0.09947, 0.0, 0.0, 0.0, 0.0, 0.0, 0.0, 0.0, 0.0, 0.0, 0.0, 0.0, 0.0, 0.0, 0.0, 0.7602, 0.2416, 0.9355, 0.09775, 0.9197, 0.08029, 0.625, 0.9758, 0.6406, 0.9758, 0.6406, 0.9879, 0.625, 0.9879, 0.625, 0.9879, 0.6406, 0.9879, 0.6406, 1.0, 0.625, 1.0, 0.4187, 0.08126, 0.4345, 0.09861, 0.4334, 0.09947, 0.4178, 0.08223, 0.6406, 0.5, 0.6406, 0.9758, 0.625, 0.9758, 0.625, 0.5, 0.2597, 0.2403, 0.4334, 0.09947, 0.4345, 0.09861, 0.6406, 0.9879, 0.6406, 0.9758, 0.6406, 0.5, 0.7602, 0.2416, 0.7602, 0.2416, 0.9197, 0.08029, 0.625, 0.9758, 0.625, 0.9879, 0.625, 1.0, 0.4178, 0.08223, 0.2597, 0.2403, 0.2597, 0.2403, 0.4178, 0.08223, 0.4334, 0.09947, 0.7602, 0.2416, 0.9355, 0.09775, 0.9197, 0.08029, 0.6406, 0.5, 0.6406, 0.9758, 0.625, 0.9758, 0.625, 0.5, 0.625, 0.9758, 0.6406, 0.9758, 0.6406, 0.9879, 0.625, 0.9879, 0.625, 0.9879, 0.6406, 0.9879, 0.6406, 1.0, 0.625, 1.0, 0.4187, 0.08126, 0.4345, 0.09861, 0.4334, 0.09947, 0.4178, 0.08223, 0.0, 0.0, 0.0, 0.0, 0.0, 0.0, 0.0, 0.0, 0.0, 0.0, 0.0, 0.0, 0.0, 0.0, 0.2597, 0.2403, 0.4178, 0.08223, 0.4334, 0.09947, 0.0, 0.0, 0.0, 0.0, 0.0, 0.0, 0.0, 0.0, 0.0, 0.0, 0.0, 0.0, 0.0, 0.0, 0.7602, 0.2416, 0.9355, 0.09775, 0.9197, 0.08029, 0.2597, 0.2403, 0.4334, 0.09947, 0.4345, 0.09861, 0.6406, 0.9879, 0.6406, 0.9758, 0.6406, 0.5, 0.7602, 0.2416, 0.625, 0.9758, 0.6406, 0.9758, 0.6406, 0.9879, 0.625, 0.9879, 0.625, 0.9879, 0.6406, 0.9879, 0.6406, 1.0, 0.625, 1.0, 0.4187, 0.08126, 0.4345, 0.09861, 0.4334, 0.09947, 0.4178, 0.08223, 0.6406, 0.5, 0.6406, 0.9758, 0.625, 0.9758, 0.625, 0.5, 0.2597, 0.2403, 0.4178, 0.08223, 0.4334, 0.09947, 0.7602, 0.2416, 0.9355, 0.09775, 0.9197, 0.08029, 0.6406, 0.5, 0.6406, 0.9758, 0.625, 0.9758, 0.625, 0.5, 0.625, 0.9758, 0.6406, 0.9758, 0.6406, 0.9879, 0.625, 0.9879, 0.625, 0.9879, 0.6406, 0.9879, 0.6406, 1.0, 0.625, 1.0, 0.4187, 0.08126, 0.4345, 0.09861, 0.4334, 0.09947, 0.4178, 0.08223, 0.0, 0.0, 0.0, 0.0, 0.0, 0.0, 0.0, 0.0, 0.0, 0.0, 0.0, 0.0, 0.0, 0.0, 0.2597, 0.2403, 0.4178, 0.08223, 0.4334, 0.09947, 0.0, 0.0, 0.0, 0.0, 0.0, 0.0, 0.0, 0.0, 0.0, 0.0, 0.0, 0.0, 0.0, 0.0, 0.7602, 0.2416, 0.9355, 0.09775, 0.9197, 0.08029, 0.2597, 0.2403, 0.4334, 0.09947, 0.4345, 0.09861, 0.6406, 0.9879, 0.6406, 0.9758, 0.6406, 0.5, 0.7602, 0.2416, 0.625, 0.9758, 0.6406, 0.9758, 0.6406, 0.9879, 0.625, 0.9879, 0.625, 0.9879, 0.6406, 0.9879, 0.6406, 1.0, 0.625, 1.0, 0.4187, 0.08126, 0.4345, 0.09861, 0.4334, 0.09947, 0.4178, 0.08223, 0.6406, 0.5, 0.6406, 0.9758, 0.625, 0.9758, 0.625, 0.5, 0.7602, 0.2416, 0.9197, 0.08029, 0.625, 0.9758, 0.625, 0.9879, 0.625, 1.0, 0.4178, 0.08223, 0.2597, 0.2403, 0.2597, 0.2403, 0.4178, 0.08223, 0.4334, 0.09947, 0.7602, 0.2416, 0.9355, 0.09775, 0.9197, 0.08029, 0.6406, 0.5, 0.6406, 0.9758, 0.625, 0.9758, 0.625, 0.5, 0.625, 0.9758, 0.6406, 0.9758, 0.6406, 0.9879, 0.625, 0.9879, 0.625, 0.9879, 0.6406, 0.9879, 0.6406, 1.0, 0.625, 1.0, 0.4187, 0.08126, 0.4345, 0.09861, 0.4334, 0.09947, 0.4178, 0.08223, 0.0, 0.0, 0.0, 0.0, 0.0, 0.0, 0.0, 0.0, 0.0, 0.0, 0.0, 0.0, 0.0, 0.0, 0.2597, 0.2403, 0.4178, 0.08223, 0.4334, 0.09947, 0.0, 0.0, 0.0, 0.0, 0.0, 0.0, 0.0, 0.0, 0.0, 0.0, 0.0, 0.0, 0.0, 0.0, 0.7602, 0.2416, 0.9355, 0.09775, 0.9197, 0.08029, 0.2597, 0.2403, 0.4334, 0.09947, 0.4345, 0.09861, 0.6406, 0.9879, 0.6406, 0.9758, 0.6406, 0.5, 0.7602, 0.2416, 0.625, 0.9758, 0.6406, 0.9758, 0.6406, 0.9879, 0.625, 0.9879, 0.625, 0.9879, 0.6406, 0.9879, 0.6406, 1.0, 0.625, 1.0, 0.4187, 0.08126, 0.4345, 0.09861, 0.4334, 0.09947, 0.4178, 0.08223, 0.6406, 0.5, 0.6406, 0.9758, 0.625, 0.9758, 0.625, 0.5, 0.7602, 0.2416, 0.9197, 0.08029, 0.625, 0.9758, 0.625, 0.9879, 0.625, 1.0, 0.4178, 0.08223, 0.2597, 0.2403, 0.2597, 0.2403, 0.4178, 0.08223, 0.4334, 0.09947, 0.7602, 0.2416, 0.9355, 0.09775, 0.9197, 0.08029, 0.6406, 0.5, 0.6406, 0.9758, 0.625, 0.9758, 0.625, 0.5, 0.625, 0.9758, 0.6406, 0.9758, 0.6406, 0.9879, 0.625, 0.9879, 0.625, 0.9879, 0.6406, 0.9879, 0.6406, 1.0, 0.625, 1.0, 0.4187, 0.08126, 0.4345, 0.09861, 0.4334, 0.09947, 0.4178, 0.08223, 0.0, 0.0, 0.0, 0.0, 0.0, 0.0, 0.0, 0.0, 0.0, 0.0, 0.0, 0.0, 0.0, 0.0, 0.7602, 0.2416, 0.9197, 0.08029, 0.625, 0.9758, 0.625, 0.9879, 0.625, 1.0, 0.4178, 0.08223, 0.2597, 0.2403, 0.2597, 0.2403, 0.4178, 0.08223, 0.4334, 0.09947, 0.7602, 0.2416, 0.9355, 0.09775, 0.9197, 0.08029, 0.6406, 0.5, 0.6406, 0.9758, 0.625, 0.9758, 0.625, 0.5, 0.625, 0.9758, 0.6406, 0.9758, 0.6406, 0.9879, 0.625, 0.9879, 0.625, 0.9879, 0.6406, 0.9879, 0.6406, 1.0, 0.625, 1.0, 0.4187, 0.08126, 0.4345, 0.09861, 0.4334, 0.09947, 0.4178, 0.08223, 0.0, 0.0, 0.0, 0.0, 0.0, 0.0, 0.0, 0.0, 0.0, 0.0, 0.0, 0.0, 0.0, 0.0, 0.2597, 0.2403, 0.4178, 0.08223, 0.4334, 0.09947, 0.0, 0.0, 0.0, 0.0, 0.0, 0.0, 0.0, 0.0, 0.0, 0.0, 0.0, 0.0, 0.0, 0.0, 0.7602, 0.2416, 0.9355, 0.09775, 0.9197, 0.08029, 0.2597, 0.2403, 0.4334, 0.09947, 0.4345, 0.09861, 0.6406, 0.9879, 0.6406, 0.9758, 0.6406, 0.5, 0.7602, 0.2416, 0.625, 0.9758, 0.6406, 0.9758, 0.6406, 0.9879, 0.625, 0.9879, 0.625, 0.9879, 0.6406, 0.9879, 0.6406, 1.0, 0.625, 1.0, 0.4187, 0.08126, 0.4345, 0.09861, 0.4334, 0.09947, 0.4178, 0.08223, 0.6406, 0.5, 0.6406, 0.9758, 0.625, 0.9758, 0.625, 0.5, 0.7602, 0.2416, 0.9197, 0.08029, 0.625, 0.9758, 0.625, 0.9879, 0.625, 1.0, 0.4178, 0.08223, 0.2597, 0.2403, 0.2597, 0.2403, 0.4178, 0.08223, 0.4334, 0.09947, 0.7602, 0.2416, 0.9355, 0.09775, 0.9197, 0.08029, 0.6406, 0.5, 0.6406, 0.9758, 0.625, 0.9758, 0.625, 0.5, 0.625, 0.9758, 0.6406, 0.9758, 0.6406, 0.9879, 0.625, 0.9879, 0.625, 0.9879, 0.6406, 0.9879, 0.6406, 1.0, 0.625, 1.0, 0.4187, 0.08126, 0.4345, 0.09861, 0.4334, 0.09947, 0.4178, 0.08223, 0.0, 0.0, 0.0, 0.0, 0.0, 0.0, 0.0, 0.0, 0.0, 0.0, 0.0, 0.0, 0.0, 0.0, 0.2597, 0.2403, 0.4178, 0.08223, 0.4334, 0.09947, 0.0, 0.0, 0.0, 0.0, 0.0, 0.0, 0.0, 0.0, 0.0, 0.0, 0.0, 0.0, 0.0, 0.0, 0.7602, 0.2416, 0.9355, 0.09775, 0.9197, 0.08029, 0.2597, 0.2403, 0.4334, 0.09947, 0.4345, 0.09861, 0.6406, 0.9879, 0.6406, 0.9758, 0.6406, 0.5, 0.7602, 0.2416, 0.625, 0.9758, 0.6406, 0.9758, 0.6406, 0.9879, 0.625, 0.9879, 0.625, 0.9879, 0.6406, 0.9879, 0.6406, 1.0, 0.625, 1.0, 0.4187, 0.08126, 0.4345, 0.09861, 0.4334, 0.09947, 0.4178, 0.08223, 0.6406, 0.5, 0.6406, 0.9758, 0.625, 0.9758, 0.625, 0.5, 0.7602, 0.2416, 0.9197, 0.08029, 0.625, 0.9758, 0.625, 0.9879, 0.625, 1.0, 0.4178, 0.08223, 0.2597, 0.2403, 0.2597, 0.2403, 0.4178, 0.08223, 0.4334, 0.09947, 0.7602, 0.2416, 0.9355, 0.09775, 0.9197, 0.08029, 0.6406, 0.5, 0.6406, 0.9758, 0.625, 0.9758, 0.625, 0.5, 0.625, 0.9758, 0.6406, 0.9758, 0.6406, 0.9879, 0.625, 0.9879, 0.625, 0.9879, 0.6406, 0.9879, 0.6406, 1.0, 0.625, 1.0, 0.4187, 0.08126, 0.4345, 0.09861, 0.4334, 0.09947, 0.4178, 0.08223, 0.0, 0.0, 0.0, 0.0, 0.0, 0.0, 0.0, 0.0, 0.0, 0.0, 0.0, 0.0, 0.0, 0.0, 0.2597, 0.2403, 0.4178, 0.08223, 0.4334, 0.09947, 0.0, 0.0, 0.0, 0.0, 0.0, 0.0, 0.0, 0.0, 0.0, 0.0, 0.0, 0.0, 0.0, 0.0, 0.7602, 0.2416, 0.9355, 0.09775, 0.9197, 0.08029, 0.2597, 0.2403, 0.4334, 0.09947, 0.4345, 0.09861, 0.6406, 0.9879, 0.6406, 0.9758, 0.6406, 0.5, 0.7602, 0.2416, 0.625, 0.9758, 0.6406, 0.9758, 0.6406, 0.9879, 0.625, 0.9879, 0.625, 0.9879, 0.6406, 0.9879, 0.6406, 1.0, 0.625, 1.0, 0.4187, 0.08126, 0.4345, 0.09861, 0.4334, 0.09947, 0.4178, 0.08223, 0.6406, 0.5, 0.6406, 0.9758, 0.625, 0.9758, 0.625, 0.5, 0.2597, 0.2403, 0.4178, 0.08223, 0.4334, 0.09947, 0.7602, 0.2416, 0.9355, 0.09775, 0.9197, 0.08029, 0.6406, 0.5, 0.6406, 0.9758, 0.625, 0.9758, 0.625, 0.5, 0.625, 0.9758, 0.6406, 0.9758, 0.6406, 0.9879, 0.625, 0.9879, 0.625, 0.9879, 0.6406, 0.9879, 0.6406, 1.0, 0.625, 1.0, 0.4187, 0.08126, 0.4345, 0.09861, 0.4334, 0.09947, 0.4178, 0.08223, 0.0, 0.0, 0.0, 0.0, 0.0, 0.0, 0.0, 0.0, 0.0, 0.0, 0.0, 0.0, 0.0, 0.0, 0.7602, 0.2416, 0.9197, 0.08029, 0.625, 0.9758, 0.625, 0.9879, 0.625, 1.0, 0.4178, 0.08223, 0.2597, 0.2403, 0.2597, 0.2403, 0.4178, 0.08223, 0.4334, 0.09947, 0.0, 0.0, 0.0, 0.0, 0.0, 0.0, 0.0, 0.0, 0.0, 0.0, 0.0, 0.0, 0.0, 0.0, 0.7602, 0.2416, 0.9355, 0.09775, 0.9197, 0.08029, 0.2597, 0.2403, 0.4334, 0.09947, 0.4345, 0.09861, 0.6406, 0.9879, 0.6406, 0.9758, 0.6406, 0.5, 0.7602, 0.2416, 0.625, 0.9758, 0.6406, 0.9758, 0.6406, 0.9879, 0.625, 0.9879, 0.625, 0.9879, 0.6406, 0.9879, 0.6406, 1.0, 0.625, 1.0, 0.4187, 0.08126, 0.4345, 0.09861, 0.4334, 0.09947, 0.4178, 0.08223, 0.6406, 0.5, 0.6406, 0.9758, 0.625, 0.9758, 0.625, 0.5, 0.7602, 0.2416, 0.9197, 0.08029, 0.625, 0.9758, 0.625, 0.9879, 0.625, 1.0, 0.4178, 0.08223, 0.2597, 0.2403, 0.2597, 0.2403, 0.4178, 0.08223, 0.4334, 0.09947, 0.7602, 0.2416, 0.9355, 0.09775, 0.9197, 0.08029, 0.6406, 0.5, 0.6406, 0.9758, 0.625, 0.9758, 0.625, 0.5, 0.625, 0.9758, 0.6406, 0.9758, 0.6406, 0.9879, 0.625, 0.9879, 0.625, 0.9879, 0.6406, 0.9879, 0.6406, 1.0, 0.625, 1.0, 0.4187, 0.08126, 0.4345, 0.09861, 0.4334, 0.09947, 0.4178, 0.08223, 0.0, 0.0, 0.0, 0.0, 0.0, 0.0, 0.0, 0.0, 0.0, 0.0, 0.0, 0.0, 0.0, 0.0, 0.2597, 0.2403, 0.4178, 0.08223, 0.4334, 0.09947, 0.0, 0.0, 0.0, 0.0, 0.0, 0.0, 0.0, 0.0, 0.0, 0.0, 0.0, 0.0, 0.0, 0.0, 0.7602, 0.2416, 0.9355, 0.09775, 0.9197, 0.08029, 0.2597, 0.2403, 0.4334, 0.09947, 0.4345, 0.09861, 0.6406, 0.9879, 0.6406, 0.9758, 0.6406, 0.5, 0.7602, 0.2416, 0.625, 0.9758, 0.6406, 0.9758, 0.6406, 0.9879, 0.625, 0.9879, 0.625, 0.9879, 0.6406, 0.9879, 0.6406, 1.0, 0.625, 1.0, 0.4187, 0.08126, 0.4345, 0.09861, 0.4334, 0.09947, 0.4178, 0.08223, 0.6406, 0.5, 0.6406, 0.9758, 0.625, 0.9758, 0.625, 0.5, 0.7602, 0.2416, 0.9197, 0.08029, 0.625, 0.9758, 0.625, 0.9879, 0.625, 1.0, 0.4178, 0.08223, 0.2597, 0.2403, 0.2597, 0.2403, 0.4178, 0.08223, 0.4334, 0.09947, 0.7602, 0.2416, 0.9355, 0.09775, 0.9197, 0.08029, 0.6406, 0.5, 0.6406, 0.9758, 0.625, 0.9758, 0.625, 0.5, 0.625, 0.9758, 0.6406, 0.9758, 0.6406, 0.9879, 0.625, 0.9879, 0.625, 0.9879, 0.6406, 0.9879, 0.6406, 1.0, 0.625, 1.0, 0.4187, 0.08126, 0.4345, 0.09861, 0.4334, 0.09947, 0.4178, 0.08223, 0.0, 0.0, 0.0, 0.0, 0.0, 0.0, 0.0, 0.0, 0.0, 0.0, 0.0, 0.0, 0.0, 0.0, 0.2597, 0.2403, 0.4178, 0.08223, 0.4334, 0.09947, 0.0, 0.0, 0.0, 0.0, 0.0, 0.0, 0.0, 0.0, 0.0, 0.0, 0.0, 0.0, 0.0, 0.0, 0.7602, 0.2416, 0.9355, 0.09775, 0.9197, 0.08029, 0.2597, 0.2403, 0.4334, 0.09947, 0.4345, 0.09861, 0.6406, 0.9879, 0.6406, 0.9758, 0.6406, 0.5, 0.7602, 0.2416, 0.625, 0.9758, 0.6406, 0.9758, 0.6406, 0.9879, 0.625, 0.9879, 0.625, 0.9879, 0.6406, 0.9879, 0.6406, 1.0, 0.625, 1.0, 0.4187, 0.08126, 0.4345, 0.09861, 0.4334, 0.09947, 0.4178, 0.08223, 0.6406, 0.5, 0.6406, 0.9758, 0.625, 0.9758, 0.625, 0.5, 0.7602, 0.2416, 0.9197, 0.08029, 0.625, 0.9758, 0.625, 0.9879, 0.625, 1.0, 0.4178, 0.08223, 0.2597, 0.2403, 0.2597, 0.2403, 0.4178, 0.08223, 0.4334, 0.09947, 0.7602, 0.2416, 0.9355, 0.09775, 0.9197, 0.08029, 0.6406, 0.5, 0.6406, 0.9758, 0.625, 0.9758, 0.625, 0.5, 0.625, 0.9758, 0.6406, 0.9758, 0.6406, 0.9879, 0.625, 0.9879, 0.625, 0.9879, 0.6406, 0.9879, 0.6406, 1.0, 0.625, 1.0, 0.4187, 0.08126, 0.4345, 0.09861, 0.4334, 0.09947, 0.4178, 0.08223, 0.0, 0.0, 0.0, 0.0, 0.0, 0.0, 0.0, 0.0, 0.0, 0.0, 0.0, 0.0, 0.0, 0.0, 0.2597, 0.2403, 0.4178, 0.08223, 0.4334, 0.09947, 0.0, 0.0, 0.0, 0.0, 0.0, 0.0, 0.0, 0.0, 0.0, 0.0, 0.0, 0.0, 0.0, 0.0, 0.7602, 0.2416, 0.9355, 0.09775, 0.9197, 0.08029, 0.2597, 0.2403, 0.4334, 0.09947, 0.4345, 0.09861, 0.6406, 0.9879, 0.6406, 0.9758, 0.6406, 0.5, 0.7602, 0.2416, 0.625, 0.9758, 0.6406, 0.9758, 0.6406, 0.9879, 0.625, 0.9879, 0.625, 0.9879, 0.6406, 0.9879, 0.6406, 1.0, 0.625, 1.0, 0.4187, 0.08126, 0.4345, 0.09861, 0.4334, 0.09947, 0.4178, 0.08223, 0.6406, 0.5, 0.6406, 0.9758, 0.625, 0.9758, 0.625, 0.5, 0.7602, 0.2416, 0.9197, 0.08029, 0.625, 0.9758, 0.625, 0.9879, 0.625, 1.0, 0.4178, 0.08223, 0.2597, 0.2403, 0.2597, 0.2403, 0.4178, 0.08223, 0.4334, 0.09947, 0.7602, 0.2416, 0.9355, 0.09775, 0.9197, 0.08029, 0.6406, 0.5, 0.6406, 0.9758, 0.625, 0.9758, 0.625, 0.5, 0.625, 0.9758, 0.6406, 0.9758, 0.6406, 0.9879, 0.625, 0.9879, 0.625, 0.9879, 0.6406, 0.9879, 0.6406, 1.0, 0.625, 1.0, 0.4187, 0.08126, 0.4345, 0.09861, 0.4334, 0.09947, 0.4178, 0.08223, 0.0, 0.0, 0.0, 0.0, 0.0, 0.0, 0.0, 0.0, 0.0, 0.0, 0.0, 0.0, 0.0, 0.0, 0.2597, 0.2403, 0.4178, 0.08223, 0.4334, 0.09947, 0.0, 0.0, 0.0, 0.0, 0.0, 0.0, 0.0, 0.0, 0.0, 0.0, 0.0, 0.0, 0.0, 0.0, 0.7602, 0.2416, 0.9355, 0.09775, 0.9197, 0.08029, 0.2597, 0.2403, 0.4334, 0.09947, 0.4345, 0.09861, 0.6406, 0.9879, 0.6406, 0.9758, 0.6406, 0.5, 0.7602, 0.2416, 0.625, 0.9758, 0.6406, 0.9758, 0.6406, 0.9879, 0.625, 0.9879, 0.625, 0.9879, 0.6406, 0.9879, 0.6406, 1.0, 0.625, 1.0, 0.4187, 0.08126, 0.4345, 0.09861, 0.4334, 0.09947, 0.4178, 0.08223, 0.6406, 0.5, 0.6406, 0.9758, 0.625, 0.9758, 0.625, 0.5, 0.7602, 0.2416, 0.9197, 0.08029, 0.625, 0.9758, 0.625, 0.9879, 0.625, 1.0, 0.4178, 0.08223, 0.2597, 0.2403, 0.2597, 0.2403, 0.4178, 0.08223, 0.4334, 0.09947, 0.7602, 0.2416, 0.9355, 0.09775, 0.9197, 0.08029, 0.6406, 0.5, 0.6406, 0.9758, 0.625, 0.9758, 0.625, 0.5, 0.625, 0.9758, 0.6406, 0.9758, 0.6406, 0.9879, 0.625, 0.9879, 0.625, 0.9879, 0.6406, 0.9879, 0.6406, 1.0, 0.625, 1.0, 0.4187, 0.08126, 0.4345, 0.09861, 0.4334, 0.09947, 0.4178, 0.08223, 0.0, 0.0, 0.0, 0.0, 0.0, 0.0, 0.0, 0.0, 0.0, 0.0, 0.0, 0.0, 0.0, 0.0, 0.2597, 0.2403, 0.4178, 0.08223, 0.4334, 0.09947, 0.0, 0.0, 0.0, 0.0, 0.0, 0.0, 0.0, 0.0, 0.0, 0.0, 0.0, 0.0, 0.0, 0.0, 0.7602, 0.2416, 0.9355, 0.09775, 0.9197, 0.08029, 0.625, 0.9758, 0.6406, 0.9758, 0.6406, 0.9879, 0.625, 0.9879, 0.625, 0.9879, 0.6406, 0.9879, 0.6406, 1.0, 0.625, 1.0, 0.4187, 0.08126, 0.4345, 0.09861, 0.4334, 0.09947, 0.4178, 0.08223, 0.6406, 0.5, 0.6406, 0.9758, 0.625, 0.9758, 0.625, 0.5, 0.2597, 0.2403, 0.4334, 0.09947, 0.4345, 0.09861, 0.6406, 0.9879, 0.6406, 0.9758, 0.6406, 0.5, 0.7602, 0.2416, 0.7602, 0.2416, 0.9197, 0.08029, 0.625, 0.9758, 0.625, 0.9879, 0.625, 1.0, 0.4178, 0.08223, 0.2597, 0.2403, 0.2597, 0.2403, 0.4178, 0.08223, 0.4334, 0.09947, 0.7602, 0.2416, 0.9355, 0.09775, 0.9197, 0.08029, 0.6406, 0.5, 0.6406, 0.9758, 0.625, 0.9758, 0.625, 0.5, 0.625, 0.9758, 0.6406, 0.9758, 0.6406, 0.9879, 0.625, 0.9879, 0.625, 0.9879, 0.6406, 0.9879, 0.6406, 1.0, 0.625, 1.0, 0.4187, 0.08126, 0.4345, 0.09861, 0.4334, 0.09947, 0.4178, 0.08223, 0.0, 0.0, 0.0, 0.0, 0.0, 0.0, 0.0, 0.0, 0.0, 0.0, 0.0, 0.0, 0.0, 0.0, 0.2597, 0.2403, 0.4178, 0.08223, 0.4334, 0.09947, 0.0, 0.0, 0.0, 0.0, 0.0, 0.0, 0.0, 0.0, 0.0, 0.0, 0.0, 0.0, 0.0, 0.0, 0.7602, 0.2416, 0.9355, 0.09775, 0.9197, 0.08029, 0.2597, 0.2403, 0.4334, 0.09947, 0.4345, 0.09861, 0.6406, 0.9879, 0.6406, 0.9758, 0.6406, 0.5, 0.7602, 0.2416, 0.625, 0.9758, 0.6406, 0.9758, 0.6406, 0.9879, 0.625, 0.9879, 0.625, 0.9879, 0.6406, 0.9879, 0.6406, 1.0, 0.625, 1.0, 0.4187, 0.08126, 0.4345, 0.09861, 0.4334, 0.09947, 0.4178, 0.08223, 0.6406, 0.5, 0.6406, 0.9758, 0.625, 0.9758, 0.625, 0.5, 0.7602, 0.2416, 0.9197, 0.08029, 0.625, 0.9758, 0.625, 0.9879, 0.625, 1.0, 0.4178, 0.08223, 0.2597, 0.2403, 0.2597, 0.2403, 0.4178, 0.08223, 0.4334, 0.09947, 0.7602, 0.2416, 0.9355, 0.09775, 0.9197, 0.08029, 0.6406, 0.5, 0.6406, 0.9758, 0.625, 0.9758, 0.625, 0.5, 0.625, 0.9758, 0.6406, 0.9758, 0.6406, 0.9879, 0.625, 0.9879, 0.625, 0.9879, 0.6406, 0.9879, 0.6406, 1.0, 0.625, 1.0, 0.4187, 0.08126, 0.4345, 0.09861, 0.4334, 0.09947, 0.4178, 0.08223, 0.0, 0.0, 0.0, 0.0, 0.0, 0.0, 0.0, 0.0, 0.0, 0.0, 0.0, 0.0, 0.0, 0.0, 0.2597, 0.2403, 0.4178, 0.08223, 0.4334, 0.09947, 0.0, 0.0, 0.0, 0.0, 0.0, 0.0, 0.0, 0.0, 0.0, 0.0, 0.0, 0.0, 0.0, 0.0, 0.7602, 0.2416, 0.9355, 0.09775, 0.9197, 0.08029, 0.2597, 0.2403, 0.4334, 0.09947, 0.4345, 0.09861, 0.6406, 0.9879, 0.6406, 0.9758, 0.6406, 0.5, 0.7602, 0.2416, 0.625, 0.9758, 0.6406, 0.9758, 0.6406, 0.9879, 0.625, 0.9879, 0.625, 0.9879, 0.6406, 0.9879, 0.6406, 1.0, 0.625, 1.0, 0.4187, 0.08126, 0.4345, 0.09861, 0.4334, 0.09947, 0.4178, 0.08223, 0.6406, 0.5, 0.6406, 0.9758, 0.625, 0.9758, 0.625, 0.5, 0.7602, 0.2416, 0.9197, 0.08029, 0.625, 0.9758, 0.625, 0.9879, 0.625, 1.0, 0.4178, 0.08223, 0.2597, 0.2403, 0.2597, 0.2403, 0.4178, 0.08223, 0.4334, 0.09947, 0.7602, 0.2416, 0.9355, 0.09775, 0.9197, 0.08029, 0.6406, 0.5, 0.6406, 0.9758, 0.625, 0.9758, 0.625, 0.5, 0.625, 0.9758, 0.6406, 0.9758, 0.6406, 0.9879, 0.625, 0.9879, 0.625, 0.9879, 0.6406, 0.9879, 0.6406, 1.0, 0.625, 1.0, 0.4187, 0.08126, 0.4345, 0.09861, 0.4334, 0.09947, 0.4178, 0.08223, 0.0, 0.0, 0.0, 0.0, 0.0, 0.0, 0.0, 0.0, 0.0, 0.0, 0.0, 0.0, 0.0, 0.0, 0.2597, 0.2403, 0.4178, 0.08223, 0.4334, 0.09947, 0.0, 0.0, 0.0, 0.0, 0.0, 0.0, 0.0, 0.0, 0.0, 0.0, 0.0, 0.0, 0.0, 0.0, 0.7602, 0.2416, 0.9355, 0.09775, 0.9197, 0.08029, 0.2597, 0.2403, 0.4334, 0.09947, 0.4345, 0.09861, 0.6406, 0.9879, 0.6406, 0.9758, 0.6406, 0.5, 0.7602, 0.2416, 0.625, 0.9758, 0.6406, 0.9758, 0.6406, 0.9879, 0.625, 0.9879, 0.625, 0.9879, 0.6406, 0.9879, 0.6406, 1.0, 0.625, 1.0, 0.4187, 0.08126, 0.4345, 0.09861, 0.4334, 0.09947, 0.4178, 0.08223, 0.6406, 0.5, 0.6406, 0.9758, 0.625, 0.9758, 0.625, 0.5, 0.7602, 0.2416, 0.9197, 0.08029, 0.625, 0.9758, 0.625, 0.9879, 0.625, 1.0, 0.4178, 0.08223, 0.2597, 0.2403, 0.2597, 0.2403, 0.4178, 0.08223, 0.4334, 0.09947, 0.7602, 0.2416, 0.9355, 0.09775, 0.9197, 0.08029, 0.6406, 0.5, 0.6406, 0.9758, 0.625, 0.9758, 0.625, 0.5, 0.625, 0.9758, 0.6406, 0.9758, 0.6406, 0.9879, 0.625, 0.9879, 0.625, 0.9879, 0.6406, 0.9879, 0.6406, 1.0, 0.625, 1.0, 0.4187, 0.08126, 0.4345, 0.09861, 0.4334, 0.09947, 0.4178, 0.08223, 0.0, 0.0, 0.0, 0.0, 0.0, 0.0, 0.0, 0.0, 0.0, 0.0, 0.0, 0.0, 0.0, 0.0, 0.2597, 0.2403, 0.4178, 0.08223, 0.4334, 0.09947, 0.0, 0.0, 0.0, 0.0, 0.0, 0.0, 0.0, 0.0, 0.0, 0.0, 0.0, 0.0, 0.0, 0.0, 0.7602, 0.2416, 0.9355, 0.09775, 0.9197, 0.08029, 0.2597, 0.2403, 0.4334, 0.09947, 0.4345, 0.09861, 0.6406, 0.9879, 0.6406, 0.9758, 0.6406, 0.5, 0.7602, 0.2416, 0.625, 0.9758, 0.6406, 0.9758, 0.6406, 0.9879, 0.625, 0.9879, 0.625, 0.9879, 0.6406, 0.9879, 0.6406, 1.0, 0.625, 1.0, 0.4187, 0.08126, 0.4345, 0.09861, 0.4334, 0.09947, 0.4178, 0.08223, 0.6406, 0.5, 0.6406, 0.9758, 0.625, 0.9758, 0.625, 0.5, 0.7602, 0.2416, 0.9197, 0.08029, 0.625, 0.9758, 0.625, 0.9879, 0.625, 1.0, 0.4178, 0.08223, 0.2597, 0.2403, 0.2597, 0.2403, 0.4178, 0.08223, 0.4334, 0.09947, 0.7602, 0.2416, 0.9355, 0.09775, 0.9197, 0.08029, 0.6406, 0.5, 0.6406, 0.9758, 0.625, 0.9758, 0.625, 0.5, 0.625, 0.9758, 0.6406, 0.9758, 0.6406, 0.9879, 0.625, 0.9879, 0.625, 0.9879, 0.6406, 0.9879, 0.6406, 1.0, 0.625, 1.0, 0.4187, 0.08126, 0.4345, 0.09861, 0.4334, 0.09947, 0.4178, 0.08223, 0.0, 0.0, 0.0, 0.0, 0.0, 0.0, 0.0, 0.0, 0.0, 0.0, 0.0, 0.0, 0.0, 0.0])
me_cylinder_036.materials.append(mat_wedge_colour01)
me_cylinder_036.materials.append(mat_wedge_colour02)
me_cylinder_036.use_remesh_preserve_volume = False
me_cylinder_036.use_remesh_preserve_attributes = False
me_cylinder_036.use_mirror_vertex_groups = False
me_cylinder_036.update()
me_cylinder_001 = bpy.data.meshes.new('Cylinder.001')
me_cylinder_001.from_pydata([(-0.1764, -0.3532, -0.7171), (-0.1764, -0.3532, -0.4671), (-0.1764, -0.3532, -0.7171), (-0.1764, -0.3532, -0.4671), (-0.1764, -0.3532, -0.7171), (-0.1764, -0.3532, -0.4671), (-0.1764, -0.3532, -0.7171), (-0.1764, -0.3532, -0.4671), (-0.1764, -0.3532, -0.7171), (-0.1764, -0.3532, -0.4671), (-0.1764, -0.3532, -0.7171), (-0.1764, -0.3532, -0.4671), (-0.1764, -0.3532, -0.7171), (-0.1764, -0.3532, -0.4671), (-0.1764, -0.3532, -0.7171), (-0.1764, -0.3532, -0.4671), (-0.1764, -0.3532, -0.7171), (-0.1764, -0.3532, -0.4671), (-0.1764, -0.3532, -0.7171), (-0.1764, -0.3532, -0.4671), (-0.1764, -0.3532, -0.7171), (-0.1764, -0.3532, -0.4671), (-0.1764, -0.3532, -0.7171), (-0.1764, -0.3532, -0.4671), (-0.1764, -0.3532, -0.7171), (-0.1764, -0.3532, -0.4671), (-0.1764, -0.3532, -0.7171), (-0.1764, -0.3532, -0.4671), (-0.1764, -0.3532, -0.7171), (-0.1764, -0.3532, -0.4671), (-0.1764, -0.3532, -0.7171), (-0.1764, -0.3532, -0.4671), (-0.1764, -0.3532, -0.7171), (-0.1764, -0.3532, -0.4671), (-0.1764, -0.3532, -0.7171), (-0.1764, -0.3532, -0.4671), (-0.1764, -0.3532, -0.7171), (-0.1764, -0.3532, -0.4671), (-0.1764, -0.3532, -0.7171), (-0.1764, -0.3532, -0.4671), (-0.1764, -0.3532, -0.7171), (-0.1764, -0.3532, -0.4671), (-0.1764, -0.3532, -0.7171), (-0.1764, -0.3532, -0.4671), (-0.1764, -0.3532, -0.7171), (-0.1764, -0.3532, -0.4671), (-0.1764, -0.3532, -0.7171), (-0.1764, -0.3532, -0.4671), (-0.1764, -0.3532, -0.7171), (-0.1764, -0.3532, -0.4671), (-0.1764, -0.3532, -0.7171), (-0.1764, -0.3532, -0.4671), (-0.1764, -0.3532, -0.7171), (-0.1764, -0.3532, -0.4671), (-1.101, 0.02833, -0.7171), (-1.101, 0.02833, -0.4792), (-1.09, 0.02371, -0.4671), (-1.099, 0.02771, -0.4732), (-1.095, 0.02602, -0.4687), (-0.1764, -0.3532, -0.7171), (-0.1764, -0.3532, -0.4671), (-0.1764, -0.3532, -0.7171), (-0.1764, -0.3532, -0.4671), (-1.059, 0.1171, -0.7171), (-1.009, 0.2013, -0.7171), (-1.048, 0.1114, -0.4671), (-1.059, 0.1171, -0.4792), (-1.054, 0.1142, -0.4687), (-1.057, 0.1163, -0.4732), (-1.009, 0.2013, -0.4792), (-0.9985, 0.1946, -0.4671), (-1.007, 0.2004, -0.4732), (-1.004, 0.198, -0.4687), (-0.1764, -0.3532, -0.7171), (-0.1764, -0.3532, -0.4671), (-1.101, 0.02833, -0.7171), (-1.059, 0.1171, -0.7171), (-1.09, 0.02371, -0.4671), (-1.101, 0.02833, -0.4792), (-1.095, 0.02602, -0.4687), (-1.099, 0.02771, -0.4732), (-1.059, 0.1171, -0.4792), (-1.048, 0.1114, -0.4671), (-1.057, 0.1163, -0.4732), (-1.054, 0.1142, -0.4687), (-0.1764, -0.3532, -0.7171), (-0.1764, -0.3532, -0.4671), (-0.9502, 0.2802, -0.7171), (-0.8844, 0.353, -0.7171), (-0.9408, 0.2726, -0.4671), (-0.9502, 0.2802, -0.4792), (-0.9455, 0.2764, -0.4687), (-0.9489, 0.2792, -0.4732), (-0.8844, 0.353, -0.4792), (-0.8758, 0.3445, -0.4671), (-0.8832, 0.3519, -0.4732), (-0.8801, 0.3488, -0.4687), (-0.1764, -0.3532, -0.7171), (-0.1764, -0.3532, -0.4671), (-1.009, 0.2013, -0.7171), (-0.9502, 0.2802, -0.7171), (-0.9985, 0.1946, -0.4671), (-1.009, 0.2013, -0.4792), (-1.004, 0.198, -0.4687), (-1.007, 0.2004, -0.4732), (-0.9502, 0.2802, -0.4792), (-0.9408, 0.2726, -0.4671), (-0.9489, 0.2792, -0.4732), (-0.9455, 0.2764, -0.4687), (-0.1764, -0.3532, -0.7171), (-0.1764, -0.3532, -0.4671), (-0.8117, 0.419, -0.7171), (-0.733, 0.4776, -0.7171), (-0.8041, 0.4097, -0.4671), (-0.8117, 0.419, -0.4792), (-0.8079, 0.4143, -0.4687), (-0.8107, 0.4178, -0.4732), (-0.733, 0.4776, -0.4792), (-0.7263, 0.4675, -0.4671), (-0.7321, 0.4762, -0.4732), (-0.7296, 0.4726, -0.4687), (-0.1764, -0.3532, -0.7171), (-0.1764, -0.3532, -0.4671), (-0.8844, 0.353, -0.7171), (-0.8117, 0.419, -0.7171), (-0.8758, 0.3445, -0.4671), (-0.8844, 0.353, -0.4792), (-0.8801, 0.3488, -0.4687), (-0.8832, 0.3519, -0.4732), (-0.8117, 0.419, -0.4792), (-0.8041, 0.4097, -0.4671), (-0.8107, 0.4178, -0.4732), (-0.8079, 0.4143, -0.4687), (-0.1764, -0.3532, -0.7171), (-0.1764, -0.3532, -0.4671), (-0.6489, 0.5281, -0.7171), (-0.5602, 0.5702, -0.7171), (-0.6432, 0.5175, -0.4671), (-0.6489, 0.5281, -0.4792), (-0.646, 0.5228, -0.4687), (-0.6481, 0.5267, -0.4732), (-0.5602, 0.5702, -0.4792), (-0.5556, 0.559, -0.4671), (-0.5596, 0.5687, -0.4732), (-0.5579, 0.5646, -0.4687), (-0.1764, -0.3532, -0.7171), (-0.1764, -0.3532, -0.4671), (-0.733, 0.4776, -0.7171), (-0.6489, 0.5281, -0.7171), (-0.7263, 0.4675, -0.4671), (-0.733, 0.4776, -0.4792), (-0.7296, 0.4726, -0.4687), (-0.7321, 0.4762, -0.4732), (-0.6489, 0.5281, -0.4792), (-0.6432, 0.5175, -0.4671), (-0.6481, 0.5267, -0.4732), (-0.646, 0.5228, -0.4687), (-0.1764, -0.3532, -0.7171), (-0.1764, -0.3532, -0.4671), (-0.4679, 0.6034, -0.7171), (-0.3727, 0.6274, -0.7171), (-0.4643, 0.5918, -0.4671), (-0.4679, 0.6034, -0.4792), (-0.4661, 0.5976, -0.4687), (-0.4674, 0.6018, -0.4732), (-0.3727, 0.6274, -0.4792), (-0.3703, 0.6155, -0.4671), (-0.3724, 0.6258, -0.4732), (-0.3715, 0.6214, -0.4687), (-0.1764, -0.3532, -0.7171), (-0.1764, -0.3532, -0.4671), (-0.5602, 0.5702, -0.7171), (-0.4679, 0.6034, -0.7171), (-0.5556, 0.559, -0.4671), (-0.5602, 0.5702, -0.4792), (-0.5579, 0.5646, -0.4687), (-0.5596, 0.5687, -0.4732), (-0.4679, 0.6034, -0.4792), (-0.4643, 0.5918, -0.4671), (-0.4674, 0.6018, -0.4732), (-0.4661, 0.5976, -0.4687), (-0.1764, -0.3532, -0.7171), (-0.1764, -0.3532, -0.4671), (-0.2757, 0.6419, -0.7171), (-0.2745, 0.6298, -0.4671), (-0.2757, 0.6419, -0.4792), (-0.2751, 0.6358, -0.4687), (-0.2755, 0.6403, -0.4732), (-0.1764, -0.3532, -0.7171), (-0.1764, -0.3532, -0.4671), (-0.3727, 0.6274, -0.7171), (-0.2757, 0.6419, -0.7171), (-0.3703, 0.6155, -0.4671), (-0.3727, 0.6274, -0.4792), (-0.3715, 0.6214, -0.4687), (-0.3724, 0.6258, -0.4732), (-0.2757, 0.6419, -0.4792), (-0.2745, 0.6298, -0.4671), (-0.2755, 0.6403, -0.4732), (-0.2751, 0.6358, -0.4687), (-0.1764, -0.3532, -0.7172), (-0.1764, -0.3532, -0.4672), (-0.1764, -0.3532, -0.7171), (-0.1764, -0.3532, -0.4671), (-0.1764, -0.3532, -0.7171), (-0.1764, -0.3532, -0.4671), (-0.1764, -0.3532, -0.7171), (-0.1764, -0.3532, -0.4671), (-0.1764, -0.3532, -0.7171), (-0.1764, -0.3532, -0.4671), (-0.1764, -0.3532, -0.7171), (-0.1764, -0.3532, -0.4671), (-0.1764, -0.3532, -0.7171), (-0.1764, -0.3532, -0.4671), (-0.1764, -0.3532, -0.7171), (-0.1764, -0.3532, -0.4671), (-0.1764, -0.3532, -0.7171), (-0.1764, -0.3532, -0.4671), (-0.1764, -0.3532, -0.7171), (-0.1764, -0.3532, -0.4671)], [(0, 2), (2, 3), (1, 3), (4, 5), (6, 7), (8, 9), (10, 11), (12, 13), (14, 15), (16, 17), (18, 19), (20, 21), (22, 23), (24, 25), (26, 27), (28, 29), (30, 31), (32, 33), (34, 35), (36, 37), (38, 39), (40, 41), (42, 43), (44, 45), (46, 47), (48, 49), (50, 51), (59, 60), (200, 201), (202, 203), (204, 205), (206, 207), (208, 209), (210, 211), (212, 213), (214, 215), (216, 217), (218, 219)], [(53, 52, 54, 55, 57, 58, 56), (62, 70, 65), (62, 61, 64, 69, 71, 72, 70), (61, 63, 64), (62, 65, 67, 68, 66, 63, 61), (69, 66, 68, 71), (71, 68, 67, 72), (72, 67, 65, 70), (63, 66, 69, 64), (74, 82, 77), (73, 75, 76), (75, 78, 81, 76), (81, 78, 80, 83), (83, 80, 79, 84), (84, 79, 77, 82), (74, 77, 79, 80, 78, 75, 73), (73, 76, 81, 83, 84, 82, 74), (86, 94, 89), (86, 85, 88, 93, 95, 96, 94), (85, 87, 88), (86, 89, 91, 92, 90, 87, 85), (93, 90, 92, 95), (95, 92, 91, 96), (96, 91, 89, 94), (87, 90, 93, 88), (97, 100, 105, 107, 108, 106, 98), (98, 106, 101), (97, 99, 100), (99, 102, 105, 100), (105, 102, 104, 107), (107, 104, 103, 108), (108, 103, 101, 106), (98, 101, 103, 104, 102, 99, 97), (110, 118, 113), (110, 109, 112, 117, 119, 120, 118), (109, 111, 112), (110, 113, 115, 116, 114, 111, 109), (117, 114, 116, 119), (119, 116, 115, 120), (120, 115, 113, 118), (111, 114, 117, 112), (121, 124, 129, 131, 132, 130, 122), (122, 130, 125), (121, 123, 124), (123, 126, 129, 124), (129, 126, 128, 131), (131, 128, 127, 132), (132, 127, 125, 130), (122, 125, 127, 128, 126, 123, 121), (134, 142, 137), (134, 133, 136, 141, 143, 144, 142), (133, 135, 136), (134, 137, 139, 140, 138, 135, 133), (141, 138, 140, 143), (143, 140, 139, 144), (144, 139, 137, 142), (135, 138, 141, 136), (145, 148, 153, 155, 156, 154, 146), (146, 154, 149), (145, 147, 148), (147, 150, 153, 148), (153, 150, 152, 155), (155, 152, 151, 156), (156, 151, 149, 154), (146, 149, 151, 152, 150, 147, 145), (158, 166, 161), (158, 157, 160, 165, 167, 168, 166), (157, 159, 160), (158, 161, 163, 164, 162, 159, 157), (165, 162, 164, 167), (167, 164, 163, 168), (168, 163, 161, 166), (159, 162, 165, 160), (169, 172, 177, 179, 180, 178, 170), (170, 178, 173), (169, 171, 172), (171, 174, 177, 172), (177, 174, 176, 179), (179, 176, 175, 180), (180, 175, 173, 178), (170, 173, 175, 176, 174, 171, 169), (182, 184, 186, 187, 185, 183, 181), (188, 191, 196, 198, 199, 197, 189), (189, 197, 192), (188, 190, 191), (190, 193, 196, 191), (196, 193, 195, 198), (198, 195, 194, 199), (199, 194, 192, 197), (189, 192, 194, 195, 193, 190, 188)])
_uv = me_cylinder_001.uv_layers.new(name='UVMap')
_uv.uv.foreach_set('vector', [0.0, 0.0, 0.0, 0.0, 0.0, 0.0, 0.0, 0.0, 0.0, 0.0, 0.0, 0.0, 0.0, 0.0, 0.2597, 0.2403, 0.4178, 0.08223, 0.4334, 0.09947, 0.0, 0.0, 0.0, 0.0, 0.0, 0.0, 0.0, 0.0, 0.0, 0.0, 0.0, 0.0, 0.0, 0.0, 0.7602, 0.2416, 0.9355, 0.09775, 0.9197, 0.08029, 0.2597, 0.2403, 0.4334, 0.09947, 0.4345, 0.09861, 0.6406, 0.9879, 0.6406, 0.9758, 0.6406, 0.5, 0.7602, 0.2416, 0.625, 0.9758, 0.6406, 0.9758, 0.6406, 0.9879, 0.625, 0.9879, 0.625, 0.9879, 0.6406, 0.9879, 0.6406, 1.0, 0.625, 1.0, 0.4187, 0.08126, 0.4345, 0.09861, 0.4334, 0.09947, 0.4178, 0.08223, 0.6406, 0.5, 0.6406, 0.9758, 0.625, 0.9758, 0.625, 0.5, 0.2597, 0.2403, 0.4178, 0.08223, 0.4334, 0.09947, 0.7602, 0.2416, 0.9355, 0.09775, 0.9197, 0.08029, 0.6406, 0.5, 0.6406, 0.9758, 0.625, 0.9758, 0.625, 0.5, 0.625, 0.9758, 0.6406, 0.9758, 0.6406, 0.9879, 0.625, 0.9879, 0.625, 0.9879, 0.6406, 0.9879, 0.6406, 1.0, 0.625, 1.0, 0.4187, 0.08126, 0.4345, 0.09861, 0.4334, 0.09947, 0.4178, 0.08223, 0.0, 0.0, 0.0, 0.0, 0.0, 0.0, 0.0, 0.0, 0.0, 0.0, 0.0, 0.0, 0.0, 0.0, 0.7602, 0.2416, 0.9197, 0.08029, 0.625, 0.9758, 0.625, 0.9879, 0.625, 1.0, 0.4178, 0.08223, 0.2597, 0.2403, 0.2597, 0.2403, 0.4178, 0.08223, 0.4334, 0.09947, 0.0, 0.0, 0.0, 0.0, 0.0, 0.0, 0.0, 0.0, 0.0, 0.0, 0.0, 0.0, 0.0, 0.0, 0.7602, 0.2416, 0.9355, 0.09775, 0.9197, 0.08029, 0.2597, 0.2403, 0.4334, 0.09947, 0.4345, 0.09861, 0.6406, 0.9879, 0.6406, 0.9758, 0.6406, 0.5, 0.7602, 0.2416, 0.625, 0.9758, 0.6406, 0.9758, 0.6406, 0.9879, 0.625, 0.9879, 0.625, 0.9879, 0.6406, 0.9879, 0.6406, 1.0, 0.625, 1.0, 0.4187, 0.08126, 0.4345, 0.09861, 0.4334, 0.09947, 0.4178, 0.08223, 0.6406, 0.5, 0.6406, 0.9758, 0.625, 0.9758, 0.625, 0.5, 0.7602, 0.2416, 0.9197, 0.08029, 0.625, 0.9758, 0.625, 0.9879, 0.625, 1.0, 0.4178, 0.08223, 0.2597, 0.2403, 0.2597, 0.2403, 0.4178, 0.08223, 0.4334, 0.09947, 0.7602, 0.2416, 0.9355, 0.09775, 0.9197, 0.08029, 0.6406, 0.5, 0.6406, 0.9758, 0.625, 0.9758, 0.625, 0.5, 0.625, 0.9758, 0.6406, 0.9758, 0.6406, 0.9879, 0.625, 0.9879, 0.625, 0.9879, 0.6406, 0.9879, 0.6406, 1.0, 0.625, 1.0, 0.4187, 0.08126, 0.4345, 0.09861, 0.4334, 0.09947, 0.4178, 0.08223, 0.0, 0.0, 0.0, 0.0, 0.0, 0.0, 0.0, 0.0, 0.0, 0.0, 0.0, 0.0, 0.0, 0.0, 0.2597, 0.2403, 0.4178, 0.08223, 0.4334, 0.09947, 0.0, 0.0, 0.0, 0.0, 0.0, 0.0, 0.0, 0.0, 0.0, 0.0, 0.0, 0.0, 0.0, 0.0, 0.7602, 0.2416, 0.9355, 0.09775, 0.9197, 0.08029, 0.2597, 0.2403, 0.4334, 0.09947, 0.4345, 0.09861, 0.6406, 0.9879, 0.6406, 0.9758, 0.6406, 0.5, 0.7602, 0.2416, 0.625, 0.9758, 0.6406, 0.9758, 0.6406, 0.9879, 0.625, 0.9879, 0.625, 0.9879, 0.6406, 0.9879, 0.6406, 1.0, 0.625, 1.0, 0.4187, 0.08126, 0.4345, 0.09861, 0.4334, 0.09947, 0.4178, 0.08223, 0.6406, 0.5, 0.6406, 0.9758, 0.625, 0.9758, 0.625, 0.5, 0.7602, 0.2416, 0.9197, 0.08029, 0.625, 0.9758, 0.625, 0.9879, 0.625, 1.0, 0.4178, 0.08223, 0.2597, 0.2403, 0.2597, 0.2403, 0.4178, 0.08223, 0.4334, 0.09947, 0.7602, 0.2416, 0.9355, 0.09775, 0.9197, 0.08029, 0.6406, 0.5, 0.6406, 0.9758, 0.625, 0.9758, 0.625, 0.5, 0.625, 0.9758, 0.6406, 0.9758, 0.6406, 0.9879, 0.625, 0.9879, 0.625, 0.9879, 0.6406, 0.9879, 0.6406, 1.0, 0.625, 1.0, 0.4187, 0.08126, 0.4345, 0.09861, 0.4334, 0.09947, 0.4178, 0.08223, 0.0, 0.0, 0.0, 0.0, 0.0, 0.0, 0.0, 0.0, 0.0, 0.0, 0.0, 0.0, 0.0, 0.0, 0.2597, 0.2403, 0.4178, 0.08223, 0.4334, 0.09947, 0.0, 0.0, 0.0, 0.0, 0.0, 0.0, 0.0, 0.0, 0.0, 0.0, 0.0, 0.0, 0.0, 0.0, 0.7602, 0.2416, 0.9355, 0.09775, 0.9197, 0.08029, 0.2597, 0.2403, 0.4334, 0.09947, 0.4345, 0.09861, 0.6406, 0.9879, 0.6406, 0.9758, 0.6406, 0.5, 0.7602, 0.2416, 0.625, 0.9758, 0.6406, 0.9758, 0.6406, 0.9879, 0.625, 0.9879, 0.625, 0.9879, 0.6406, 0.9879, 0.6406, 1.0, 0.625, 1.0, 0.4187, 0.08126, 0.4345, 0.09861, 0.4334, 0.09947, 0.4178, 0.08223, 0.6406, 0.5, 0.6406, 0.9758, 0.625, 0.9758, 0.625, 0.5, 0.7602, 0.2416, 0.9197, 0.08029, 0.625, 0.9758, 0.625, 0.9879, 0.625, 1.0, 0.4178, 0.08223, 0.2597, 0.2403, 0.2597, 0.2403, 0.4178, 0.08223, 0.4334, 0.09947, 0.7602, 0.2416, 0.9355, 0.09775, 0.9197, 0.08029, 0.6406, 0.5, 0.6406, 0.9758, 0.625, 0.9758, 0.625, 0.5, 0.625, 0.9758, 0.6406, 0.9758, 0.6406, 0.9879, 0.625, 0.9879, 0.625, 0.9879, 0.6406, 0.9879, 0.6406, 1.0, 0.625, 1.0, 0.4187, 0.08126, 0.4345, 0.09861, 0.4334, 0.09947, 0.4178, 0.08223, 0.0, 0.0, 0.0, 0.0, 0.0, 0.0, 0.0, 0.0, 0.0, 0.0, 0.0, 0.0, 0.0, 0.0, 0.2597, 0.2403, 0.4178, 0.08223, 0.4334, 0.09947, 0.0, 0.0, 0.0, 0.0, 0.0, 0.0, 0.0, 0.0, 0.0, 0.0, 0.0, 0.0, 0.0, 0.0, 0.7602, 0.2416, 0.9355, 0.09775, 0.9197, 0.08029, 0.2597, 0.2403, 0.4334, 0.09947, 0.4345, 0.09861, 0.6406, 0.9879, 0.6406, 0.9758, 0.6406, 0.5, 0.7602, 0.2416, 0.625, 0.9758, 0.6406, 0.9758, 0.6406, 0.9879, 0.625, 0.9879, 0.625, 0.9879, 0.6406, 0.9879, 0.6406, 1.0, 0.625, 1.0, 0.4187, 0.08126, 0.4345, 0.09861, 0.4334, 0.09947, 0.4178, 0.08223, 0.6406, 0.5, 0.6406, 0.9758, 0.625, 0.9758, 0.625, 0.5, 0.7602, 0.2416, 0.9197, 0.08029, 0.625, 0.9758, 0.625, 0.9879, 0.625, 1.0, 0.4178, 0.08223, 0.2597, 0.2403, 0.2597, 0.2403, 0.4178, 0.08223, 0.4334, 0.09947, 0.7602, 0.2416, 0.9355, 0.09775, 0.9197, 0.08029, 0.6406, 0.5, 0.6406, 0.9758, 0.625, 0.9758, 0.625, 0.5, 0.625, 0.9758, 0.6406, 0.9758, 0.6406, 0.9879, 0.625, 0.9879, 0.625, 0.9879, 0.6406, 0.9879, 0.6406, 1.0, 0.625, 1.0, 0.4187, 0.08126, 0.4345, 0.09861, 0.4334, 0.09947, 0.4178, 0.08223, 0.0, 0.0, 0.0, 0.0, 0.0, 0.0, 0.0, 0.0, 0.0, 0.0, 0.0, 0.0, 0.0, 0.0, 0.2597, 0.2403, 0.4334, 0.09947, 0.4345, 0.09861, 0.6406, 0.9879, 0.6406, 0.9758, 0.6406, 0.5, 0.7602, 0.2416, 0.7602, 0.2416, 0.9197, 0.08029, 0.625, 0.9758, 0.625, 0.9879, 0.625, 1.0, 0.4178, 0.08223, 0.2597, 0.2403, 0.2597, 0.2403, 0.4178, 0.08223, 0.4334, 0.09947, 0.7602, 0.2416, 0.9355, 0.09775, 0.9197, 0.08029, 0.6406, 0.5, 0.6406, 0.9758, 0.625, 0.9758, 0.625, 0.5, 0.625, 0.9758, 0.6406, 0.9758, 0.6406, 0.9879, 0.625, 0.9879, 0.625, 0.9879, 0.6406, 0.9879, 0.6406, 1.0, 0.625, 1.0, 0.4187, 0.08126, 0.4345, 0.09861, 0.4334, 0.09947, 0.4178, 0.08223, 0.0, 0.0, 0.0, 0.0, 0.0, 0.0, 0.0, 0.0, 0.0, 0.0, 0.0, 0.0, 0.0, 0.0])
me_cylinder_001.materials.append(mat_wedge_colour01_001)
me_cylinder_001.materials.append(mat_wedge_colour02_001)
me_cylinder_001.use_remesh_preserve_volume = False
me_cylinder_001.use_remesh_preserve_attributes = False
me_cylinder_001.use_mirror_vertex_groups = False
me_cylinder_001.update()

# ---- objects
ob_wedge_20 = bpy.data.objects.new('wedge.20', me_cylinder_036)
ob_wedge_001 = bpy.data.objects.new('wedge.001', me_cylinder_001)

# ---- transforms, parenting, visibility, modifiers, constraints
ob_wedge_20.location = (0.0, 0.0, 0.0)
ob_wedge_20.rotation_euler = (0.0, -0.0, 2.749)
ob_wedge_20.lineart.crease_threshold = 0.0
ob_wedge_001.location = (0.3778, -0.8405, 0.5856)
ob_wedge_001.rotation_euler = (0.0, -0.0, -0.6981)
ob_wedge_001.scale = (0.99, 0.99, 0.99)
ob_wedge_001.lineart.crease_threshold = 0.0

# ---- collection membership
col_pie3d.objects.link(ob_wedge_20)
col_pie3d.objects.link(ob_wedge_001)

# ---- scene / render settings (as saved in the file)
scene.frame_start = 1; scene.frame_end = 250; scene.frame_set(107)
scene.render.engine = 'BLENDER_EEVEE_NEXT'
scene.cycles.use_denoising = False
scene.cycles.samples = 128
scene.cycles.sampling_pattern = 'TABULATED_SOBOL'
scene.cycles.use_adaptive_sampling = False
scene.cycles.use_light_tree = False
scene.view_settings.view_transform = 'Filmic'
bpy.context.view_layer.update()

# ---- added for rendering (the .blend has no active camera and no usable light): camera, sun
cam_auto = bpy.data.cameras.new('AutoCamera')
cam_auto.lens = 50.0
cam_auto.sensor_width = 36.0
cam_auto.clip_end = 1000.0
ob_auto_camera = bpy.data.objects.new('AutoCamera', cam_auto)
scene.collection.objects.link(ob_auto_camera)
ob_auto_camera.location = (3.34813, -4.07007, 2.69005)
ob_auto_camera.rotation_euler = (1.09748, -7.21219e-08, 0.694738)
scene.camera = ob_auto_camera
light_auto_sun = bpy.data.lights.new('AutoSun', 'SUN')
light_auto_sun.energy = 3.0
light_auto_sun.angle = 0.0523599
ob_auto_sun = bpy.data.objects.new('AutoSun', light_auto_sun)
scene.collection.objects.link(ob_auto_sun)
ob_auto_sun.rotation_euler = (0.872665, 0.174533, 0.523599)
bpy.context.view_layer.update()
